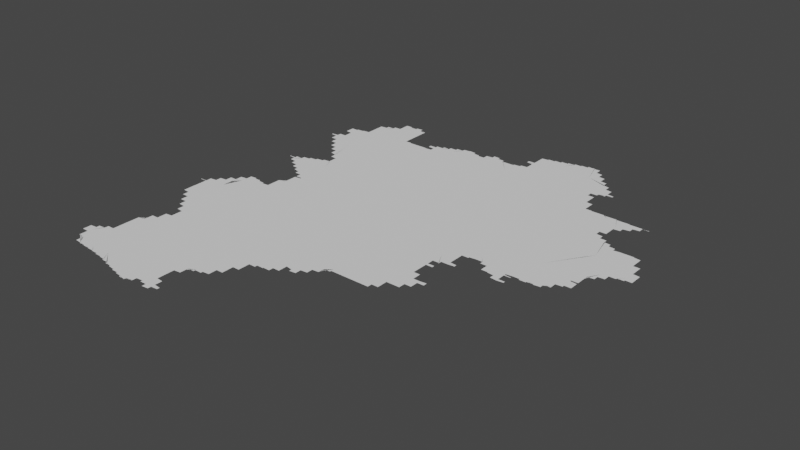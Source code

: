 # Source: new.blend  (saved by Blender 3.3.6; exported with 4.5.12 LTS)
import bpy
from mathutils import Matrix  # noqa: F401  (used for matrix-valued properties, if any)

bpy.ops.wm.read_factory_settings(use_empty=True)
scene = bpy.context.scene
scene.name = 'Scene'

# ---- collections
col_collection = bpy.data.collections.new('Collection'); scene.collection.children.link(col_collection)

# ---- node groups
ng_auto_smooth = bpy.data.node_groups.new('Auto Smooth', 'GeometryNodeTree')
_s = ng_auto_smooth.interface.new_socket(name='Geometry', in_out='OUTPUT', socket_type='NodeSocketGeometry')
_s = ng_auto_smooth.interface.new_socket(name='Geometry', in_out='INPUT', socket_type='NodeSocketGeometry')
_s = ng_auto_smooth.interface.new_socket(name='Angle', in_out='INPUT', socket_type='NodeSocketFloat')
_s.subtype = 'ANGLE'
_s.min_value = 0.0
_s.max_value = 3.142
ng_auto_smooth.is_modifier = True
_N = ng_auto_smooth.nodes; _L = ng_auto_smooth.links
n0 = _N.new('NodeGroupOutput'); n0.name = 'Group Output'; n0.location = (480, -100)
n1 = _N.new('NodeGroupInput'); n1.name = 'Group Input'; n1.location = (-420, -300)
n2 = _N.new('NodeGroupInput'); n2.name = 'Group Input.001'; n2.location = (-60, -100)
n3 = _N.new('GeometryNodeSetShadeSmooth'); n3.name = 'Set Shade Smooth'; n3.location = (120, -100)
n3.domain = 'EDGE'
n4 = _N.new('GeometryNodeSetShadeSmooth'); n4.name = 'Set Shade Smooth.001'; n4.location = (300, -100)
n5 = _N.new('GeometryNodeInputMeshEdgeAngle'); n5.name = 'Edge Angle'; n5.location = (-420, -220)
n6 = _N.new('GeometryNodeInputEdgeSmooth'); n6.name = 'Is Edge Smooth'; n6.location = (-60, -160)
n7 = _N.new('GeometryNodeInputShadeSmooth'); n7.name = 'Is Face Smooth'; n7.location = (-240, -340)
n8 = _N.new('FunctionNodeBooleanMath'); n8.name = 'Boolean Math'; n8.location = (-60, -220)
n9 = _N.new('FunctionNodeCompare'); n9.name = 'Compare'; n9.location = (-240, -180)
n9.operation = 'LESS_EQUAL'
_L.new(n5.outputs[0], n9.inputs[0])
_L.new(n4.outputs[0], n0.inputs[0])
_L.new(n1.outputs[1], n9.inputs[1])
_L.new(n9.outputs[0], n8.inputs[0])
_L.new(n7.outputs[0], n8.inputs[1])
_L.new(n2.outputs[0], n3.inputs[0])
_L.new(n6.outputs[0], n3.inputs[1])
_L.new(n3.outputs[0], n4.inputs[0])
_L.new(n8.outputs[0], n3.inputs[2])
n0.is_active_output = True

# ---- world
world_world = bpy.data.worlds.new('World'); scene.world = world_world
world_world.use_nodes = True; world_world.node_tree.nodes.clear()
_N = world_world.node_tree.nodes; _L = world_world.node_tree.links
n0 = _N.new('ShaderNodeOutputWorld'); n0.name = 'World Output'; n0.location = (300, 300)
n1 = _N.new('ShaderNodeBackground'); n1.name = 'Background'; n1.location = (10, 300)
n1.inputs[0].default_value = (0.05088, 0.05088, 0.05088, 1.0)
_L.new(n1.outputs[0], n0.inputs[0])
n0.is_active_output = True
world_world.color = (0.05088, 0.05088, 0.05088)
world_world.use_sun_shadow = False
world_world.sun_shadow_jitter_overblur = 0.0

# ---- meshes
me_mesh = bpy.data.meshes.new('Mesh')
me_mesh.from_pydata([(113.5, 36.65, -6.308e-08), (113.5, 36.62, -6.999e-08), (113.5, 36.63, -8.715e-08), (113.5, 36.65, -9.76e-08), (113.5, 36.67, -7.855e-08), (113.5, 36.6, -6.193e-08), (113.5, 36.61, -8.527e-08), (113.5, 36.67, -9.508e-08), (113.5, 36.68, -6.354e-08), (113.5, 36.57, -7.283e-08), (113.5, 36.59, -9.492e-08), (113.5, 36.69, -8.804e-08), (113.5, 36.7, -3.329e-08), (113.6, 36.54, -4.217e-08), (113.6, 36.55, -7.749e-08), (113.6, 36.57, -9.85e-08), (113.6, 36.71, -7.855e-08), (113.6, 36.52, -8.154e-08), (113.6, 36.53, -9.542e-08), (113.6, 36.71, -9.508e-08), (113.6, 36.49, -7.299e-08), (113.6, 36.51, -9.158e-08), (113.6, 36.72, -7.831e-08), (113.6, 36.73, -8.804e-08), (113.6, 38.36, -6.076e-08), (113.6, 38.39, -4.994e-08), (113.6, 38.29, -8.629e-08), (113.6, 38.31, -9.175e-08), (113.6, 38.33, -9.538e-08), (113.6, 38.35, -9.65e-08), (113.6, 38.27, -7.698e-08), (113.6, 38.29, -9.76e-08), (113.6, 38.41, -4.994e-08), (113.6, 38.43, -7.138e-08), (113.6, 38.45, -9.134e-08), (113.6, 38.47, -7.491e-08), (113.6, 38.49, -7.816e-08), (113.6, 38.51, -8.324e-08), (113.6, 38.53, -8.324e-08), (113.6, 38.55, -8.234e-08), (113.6, 38.57, -9.041e-08), (113.6, 38.59, -8.74e-08), (113.6, 38.61, -8.74e-08), (113.5, 38.62, -3.329e-08), (113.5, 38.63, -4.162e-08), (113.6, 38.62, -7.741e-08), (113.6, 38.63, -8.99e-08), (113.6, 38.63, -6.126e-08), (113.6, 38.65, -8.094e-08), (113.6, 38.66, -3.329e-08), (113.6, 38.63, -1.068e-07), (113.6, 38.67, -8.184e-08), (113.6, 38.68, -3.329e-08), (113.6, 36.46, -4.217e-08), (113.6, 36.47, -8.229e-08), (113.6, 36.44, -6.633e-08), (113.6, 36.45, -8.918e-08), (113.7, 36.41, -7.491e-08), (113.7, 36.43, -9.207e-08), (113.6, 36.62, -9.988e-08), (113.7, 36.38, -7.658e-08), (113.7, 36.39, -8.309e-08), (113.7, 36.41, -9.634e-08), (113.7, 36.35, -6.748e-08), (113.7, 36.37, -9.928e-08), (113.7, 36.33, -7.658e-08), (113.7, 36.35, -9.294e-08), (113.7, 36.32, -7.843e-08), (113.7, 36.33, -9.926e-08), (113.8, 36.31, -9.122e-08), (113.8, 36.31, -8.952e-08), (113.8, 36.31, -9.111e-08), (113.8, 36.31, -9.56e-08), (113.8, 36.3, -4.578e-08), (113.8, 36.31, -9.975e-08), (113.9, 36.3, -7.46e-08), (113.9, 36.3, -7.708e-08), (113.9, 36.3, -8.359e-08), (113.9, 36.29, -9.118e-08), (113.6, 36.49, -9.614e-08), (113.6, 36.74, -2.783e-08), (113.6, 36.75, -7.855e-08), (113.6, 36.75, -9.508e-08), (113.6, 36.76, -7.83e-08), (113.7, 36.77, -8.804e-08), (113.7, 36.79, -1.061e-07), (113.7, 36.79, -7.855e-08), (113.8, 36.73, -9.988e-08), (114.1, 36.84, -9.988e-08), (113.7, 36.8, -6.354e-08), (113.7, 36.81, -8.804e-08), (113.7, 36.82, -3.329e-08), (113.7, 36.83, -7.855e-08), (113.8, 36.83, -8.917e-08), (113.8, 36.84, -6.354e-08), (113.8, 36.85, -8.884e-08), (113.8, 36.86, -2.783e-08), (113.8, 36.87, -7.855e-08), (113.8, 37.01, -6.912e-08), (113.8, 37.03, -6.948e-08), (113.8, 37.05, -8.294e-08), (113.8, 37.07, -8.699e-08), (113.8, 37.09, -9.544e-08), (113.8, 37.11, -8.848e-08), (113.8, 36.87, -9.436e-08), (113.8, 36.89, -8.523e-08), (113.8, 36.91, -8.99e-08), (113.8, 36.93, -9.334e-08), (113.8, 36.95, -9.128e-08), (113.8, 36.97, -9.452e-08), (113.8, 36.99, -9.949e-08), (113.8, 37.13, -9.651e-08), (113.8, 37.15, -9.094e-08), (113.8, 37.17, -8.691e-08), (113.8, 37.19, -7.025e-08), (113.8, 37.22, -5.28e-08), (113.8, 37.19, -9.866e-08), (113.8, 37.21, -9.436e-08), (113.8, 37.23, -9.306e-08), (113.8, 37.25, -7.418e-08), (113.8, 37.25, -9.967e-08), (113.9, 37.27, -8.566e-08), (113.9, 37.28, -5.771e-08), (113.9, 37.29, -9.5e-08), (113.9, 37.31, -5.036e-08), (113.9, 37.33, -9.715e-08), (113.9, 37.34, -6.354e-08), (113.9, 37.35, -9.418e-08), (113.9, 37.37, -7.877e-08), (113.9, 37.38, -4.162e-08), (113.8, 38.08, -4.162e-08), (113.8, 38.06, -7.673e-08), (113.8, 38.07, -9.084e-08), (113.8, 38.04, -6.326e-08), (113.8, 38.05, -9.552e-08), (113.8, 38.02, -6.873e-08), (113.8, 38.03, -8.922e-08), (113.8, 37.99, -7.275e-08), (113.8, 38.01, -9.399e-08), (113.9, 37.97, -7.468e-08), (113.9, 37.99, -9.458e-08), (113.9, 37.95, -7.778e-08), (113.9, 37.97, -9.848e-08), (113.9, 37.92, -7.027e-08), (113.9, 37.93, -8.223e-08), (113.9, 37.9, -7.611e-08), (113.9, 37.91, -8.718e-08), (113.6, 38.24, -6.622e-08), (113.6, 38.25, -8.048e-08), (113.6, 38.27, -9.926e-08), (113.6, 38.42, -9.988e-08), (113.6, 38.22, -7.095e-08), (113.6, 38.23, -8.469e-08), (113.7, 38.2, -5.28e-08), (113.7, 38.21, -8.318e-08), (113.7, 38.44, -9.988e-08), (113.7, 38.18, -6.633e-08), (113.7, 38.19, -9.429e-08), (113.7, 38.15, -7.132e-08), (113.7, 38.17, -9.254e-08), (113.7, 38.13, -7.491e-08), (113.7, 38.15, -9.826e-08), (113.7, 38.11, -7.766e-08), (113.7, 38.13, -9.76e-08), (113.8, 38.09, -8.094e-08), (113.8, 38.11, -9.679e-08), (113.6, 38.69, -9.547e-08), (113.6, 38.7, -6.622e-08), (113.6, 38.71, -8.602e-08), (113.6, 38.72, -6.698e-08), (113.9, 38.69, -9.988e-08), (113.7, 38.73, -8.814e-08), (113.7, 38.74, -7.268e-08), (113.7, 38.75, -8.225e-08), (113.7, 38.76, -5.327e-08), (113.7, 38.77, -9.067e-08), (113.7, 38.78, -6.126e-08), (113.7, 38.79, -9.157e-08), (113.7, 38.8, -6.126e-08), (113.7, 38.81, -9.294e-08), (113.7, 38.82, -6.703e-08), (113.8, 38.83, -9.399e-08), (113.8, 38.84, -8.135e-08), (113.8, 38.85, -9.492e-08), (113.8, 38.86, -7.135e-08), (113.8, 38.87, -9.587e-08), (113.8, 38.88, -7.135e-08), (113.8, 38.89, -9.587e-08), (113.8, 38.91, -7.491e-08), (113.8, 38.91, -9.625e-08), (113.8, 38.93, -7.468e-08), (113.9, 38.78, -9.988e-08), (114.0, 38.96, -9.988e-08), (113.9, 38.93, -9.616e-08), (113.9, 38.95, -7.698e-08), (113.9, 38.95, -9.926e-08), (113.9, 38.97, -7.732e-08), (113.9, 38.97, -9.926e-08), (113.9, 39.0, -3.329e-08), (113.9, 38.99, -8.093e-08), (113.9, 39.01, -8.161e-08), (113.9, 36.29, -8.928e-08), (114.0, 36.37, -9.988e-08), (114.0, 36.29, -9.094e-08), (114.0, 36.29, -9.215e-08), (114.0, 36.28, -4.439e-08), (114.0, 36.29, -9.536e-08), (114.0, 36.28, -7.242e-08), (114.0, 36.28, -7.588e-08), (114.1, 36.28, -8.853e-08), (114.1, 36.27, -8.685e-08), (114.1, 36.27, -8.928e-08), (114.1, 36.27, -9.094e-08), (114.1, 36.27, -9.48e-08), (114.2, 36.26, -4.439e-08), (114.2, 36.27, -9.536e-08), (114.3, 36.37, -9.988e-08), (114.2, 36.26, -7.255e-08), (114.2, 36.26, -7.588e-08), (114.2, 36.26, -8.971e-08), (114.2, 36.25, -9.744e-08), (113.9, 37.39, -8.959e-08), (113.9, 37.41, -6.95e-08), (114.0, 37.41, -9.681e-08), (114.0, 37.43, -8.282e-08), (114.0, 37.38, -9.988e-08), (114.0, 37.45, -9.112e-08), (114.1, 37.42, -9.988e-08), (114.3, 37.61, -9.988e-08), (114.0, 37.44, -4.412e-08), (114.0, 37.47, -7.166e-08), (114.0, 37.47, -9.848e-08), (114.0, 37.5, -5.28e-08), (114.0, 37.49, -8.588e-08), (114.0, 37.51, -9.006e-08), (114.0, 37.53, -7.517e-08), (114.0, 37.53, -9.866e-08), (114.0, 37.55, -8.566e-08), (114.0, 37.56, -6.193e-08), (114.0, 37.76, -7.055e-08), (114.1, 37.57, -9.5e-08), (114.1, 37.59, -7.787e-08), (114.1, 37.6, -3.329e-08), (114.1, 37.74, -5.327e-08), (114.1, 37.75, -8.343e-08), (114.1, 37.61, -8.79e-08), (114.1, 37.72, -8.047e-08), (114.1, 37.73, -9.067e-08), (114.1, 37.63, -7.985e-08), (114.1, 37.63, -9.677e-08), (114.1, 37.65, -8.038e-08), (114.1, 37.7, -6.597e-08), (114.1, 37.71, -9.657e-08), (114.1, 37.66, -6.604e-08), (114.1, 37.67, -8.995e-08), (114.1, 37.69, -9.587e-08), (113.9, 37.88, -6.126e-08), (113.9, 37.89, -9.065e-08), (114.0, 37.86, -6.703e-08), (114.0, 37.87, -8.937e-08), (114.0, 37.83, -7.135e-08), (114.0, 37.85, -9.5e-08), (114.0, 37.81, -7.382e-08), (114.0, 37.83, -9.681e-08), (114.0, 37.78, -3.329e-08), (114.0, 37.79, -7.39e-08), (114.0, 37.81, -9.926e-08), (114.2, 38.07, -9.988e-08), (114.0, 37.77, -8.894e-08), (114.4, 38.56, -9.988e-08), (114.2, 38.76, -9.988e-08), (113.9, 38.86, -4.994e-08), (113.9, 39.03, -8.007e-08), (114.0, 38.85, -9.988e-08), (114.1, 38.86, -8.74e-08), (114.2, 38.99, -9.988e-08), (114.1, 39.13, -9.907e-08), (114.2, 38.85, -9.988e-08), (113.9, 39.04, -4.217e-08), (114.0, 39.05, -8.602e-08), (114.0, 39.06, -6.675e-08), (114.0, 39.07, -8.743e-08), (114.0, 39.08, -7.251e-08), (114.0, 39.09, -8.928e-08), (114.0, 39.1, -7.308e-08), (114.0, 39.11, -9.033e-08), (114.0, 39.12, -6.126e-08), (114.0, 39.13, -8.886e-08), (114.0, 39.14, -6.126e-08), (114.1, 39.15, -9.185e-08), (114.1, 39.16, -6.088e-08), (114.1, 39.15, -9.525e-08), (114.1, 39.16, -4.528e-08), (114.1, 39.15, -8.963e-08), (114.1, 39.14, -8.95e-08), (114.1, 39.14, -8.386e-08), (114.1, 39.14, -6.341e-08), (114.2, 39.11, -9.923e-08), (114.2, 39.13, -9.159e-08), (114.2, 39.12, -7.852e-08), (114.2, 39.12, -4.606e-08), (114.2, 39.11, -9.199e-08), (114.0, 40.0, -7.132e-08), (114.0, 39.98, -6.126e-08), (114.0, 39.99, -1.036e-07), (114.0, 39.96, -4.217e-08), (114.0, 39.97, -8.92e-08), (114.1, 39.95, -8.269e-08), (114.1, 39.93, -7.577e-08), (114.1, 39.95, -9.926e-08), (114.1, 39.92, -6.796e-08), (114.1, 39.93, -9.587e-08), (114.1, 39.9, -5.28e-08), (114.1, 39.91, -9.328e-08), (114.1, 39.88, -4.162e-08), (114.1, 39.89, -8.768e-08), (114.2, 39.87, -7.948e-08), (114.2, 39.98, -9.988e-08), (114.2, 39.86, -7.391e-08), (114.2, 39.87, -9.848e-08), (114.2, 39.84, -8.276e-08), (114.2, 39.85, -9.469e-08), (114.2, 39.82, -7.57e-08), (114.2, 39.83, -9.338e-08), (114.2, 39.8, -3.329e-08), (114.2, 39.81, -9.249e-08), (113.9, 40.04, -5.527e-08), (113.9, 40.05, -7.559e-08), (114.0, 40.02, -3.329e-08), (114.0, 40.03, -8.403e-08), (114.0, 40.05, -8.845e-08), (114.0, 40.06, -5.693e-08), (114.0, 40.01, -7.749e-08), (114.0, 40.07, -8.45e-08), (114.0, 40.01, -1.012e-07), (114.0, 40.07, -9.328e-08), (114.0, 40.08, -4.412e-08), (114.0, 40.08, -7.955e-08), (114.0, 40.09, -8.953e-08), (114.1, 40.09, -9.926e-08), (114.1, 40.1, -6.904e-08), (114.1, 40.11, -9.232e-08), (114.1, 40.11, -9.681e-08), (114.1, 40.12, -7.453e-08), (114.1, 40.13, -8.45e-08), (114.1, 40.13, -9.328e-08), (114.1, 40.14, -6.685e-08), (114.2, 40.14, -7.955e-08), (114.2, 40.15, -9.68e-08), (114.2, 40.15, -9.398e-08), (114.2, 40.16, -6.904e-08), (114.4, 40.09, -9.988e-08), (114.2, 40.17, -8.751e-08), (114.2, 40.17, -9.681e-08), (114.2, 40.18, -5.693e-08), (114.2, 40.64, -6.354e-08), (114.0, 40.95, -7.469e-08), (114.0, 40.92, -6.544e-08), (114.0, 40.93, -7.838e-08), (114.0, 40.95, -9.926e-08), (114.0, 40.9, -7.032e-08), (114.0, 40.91, -8.331e-08), (114.0, 40.88, -7.588e-08), (114.0, 40.89, -8.718e-08), (114.0, 41.03, -9.988e-08), (114.0, 40.86, -8.096e-08), (114.0, 40.87, -9.285e-08), (114.1, 40.84, -6.873e-08), (114.1, 40.85, -9.895e-08), (114.1, 40.81, -7.132e-08), (114.1, 40.83, -9.355e-08), (114.1, 40.79, -7.391e-08), (114.1, 40.81, -9.587e-08), (114.1, 40.77, -7.698e-08), (114.1, 40.79, -9.664e-08), (114.1, 40.75, -7.123e-08), (114.1, 40.77, -9.926e-08), (114.2, 40.72, -7.013e-08), (114.2, 40.73, -8.331e-08), (114.2, 40.7, -4.217e-08), (114.2, 40.71, -8.602e-08), (114.2, 40.68, -7.637e-08), (114.2, 40.69, -8.873e-08), (114.2, 40.66, -8.018e-08), (114.2, 40.67, -9.654e-08), (114.2, 40.65, -8.774e-08), (114.2, 36.25, -9.345e-08), (114.3, 36.25, -9.076e-08), (114.3, 36.25, -9.228e-08), (114.3, 36.24, -7.889e-08), (114.3, 36.25, -9.926e-08), (114.3, 36.24, -8.091e-08), (114.4, 36.23, -8.874e-08), (114.4, 36.23, -9.257e-08), (114.4, 36.22, -6.991e-08), (114.4, 36.22, -8.839e-08), (114.4, 36.21, -9.748e-08), (114.5, 36.2, -6.772e-08), (114.5, 36.21, -9.793e-08), (114.5, 36.2, -6.784e-08), (114.5, 36.2, -8.864e-08), (114.5, 36.19, -8.92e-08), (114.5, 36.18, -4.439e-08), (114.5, 36.19, -9.851e-08), (114.9, 36.34, -9.988e-08), (114.6, 36.18, -8.791e-08), (114.8, 36.66, -9.988e-08), (114.6, 37.25, -9.988e-08), (114.4, 38.92, -9.988e-08), (114.5, 38.86, -7.491e-08), (114.6, 38.93, -9.988e-08), (114.3, 39.1, -7.646e-08), (114.2, 39.11, -8.48e-08), (114.3, 39.1, -3.493e-08), (114.3, 39.09, -9.213e-08), (114.3, 39.09, -9.164e-08), (114.3, 39.08, -9.638e-08), (114.4, 39.09, -9.93e-08), (114.4, 39.11, -8.533e-08), (114.4, 39.13, -6.792e-08), (114.4, 39.13, -9.69e-08), (114.4, 39.15, -8.761e-08), (114.4, 39.17, -7.513e-08), (114.4, 39.18, -9.988e-08), (114.4, 39.19, -9.024e-08), (114.4, 39.21, -8.152e-08), (114.4, 39.22, -4.528e-08), (114.4, 39.23, -9.42e-08), (114.4, 39.25, -8.529e-08), (114.4, 39.27, -6.084e-08), (114.4, 39.27, -9.681e-08), (114.4, 39.29, -8.777e-08), (114.4, 39.31, -7.058e-08), (114.4, 39.31, -9.842e-08), (114.5, 39.33, -8.953e-08), (114.5, 39.35, -7.753e-08), (114.5, 39.37, -9.744e-08), (114.7, 39.22, -9.988e-08), (114.4, 39.68, -5.868e-08), (114.4, 39.66, -4.217e-08), (114.4, 39.67, -8.791e-08), (114.4, 39.65, -8.664e-08), (114.5, 39.36, -4.439e-08), (114.5, 39.63, -7.399e-08), (114.5, 39.65, -9.945e-08), (114.5, 39.39, -8.25e-08), (114.5, 39.4, -5.951e-08), (114.5, 39.62, -6.873e-08), (114.5, 39.63, -9.114e-08), (114.5, 39.41, -9.643e-08), (114.5, 39.43, -8.383e-08), (114.5, 39.45, -6.792e-08), (114.5, 39.6, -5.327e-08), (114.5, 39.61, -8.531e-08), (114.5, 39.45, -9.848e-08), (114.5, 39.47, -8.835e-08), (114.5, 39.49, -7.513e-08), (114.5, 39.58, -6.606e-08), (114.5, 39.59, -8.616e-08), (114.5, 39.5, -6.508e-08), (114.5, 39.51, -9.183e-08), (114.5, 39.53, -8.032e-08), (114.5, 39.57, -7.991e-08), (114.5, 39.54, -7.283e-08), (114.6, 39.57, -9.76e-08), (114.3, 39.79, -8.459e-08), (114.3, 39.78, -7.166e-08), (114.3, 39.79, -9.76e-08), (114.3, 39.76, -6.023e-08), (114.3, 39.77, -9.399e-08), (114.3, 39.74, -9.206e-08), (114.3, 39.75, -8.984e-08), (114.3, 39.73, -8.346e-08), (114.4, 39.71, -7.55e-08), (114.3, 39.73, -9.926e-08), (114.4, 39.7, -6.973e-08), (114.4, 39.71, -9.677e-08), (114.4, 39.69, -8.782e-08), (114.6, 40.07, -9.988e-08), (114.3, 40.19, -8.45e-08), (114.3, 40.19, -9.328e-08), (114.3, 40.2, -4.412e-08), (114.3, 40.2, -7.955e-08), (114.3, 40.21, -9.283e-08), (114.3, 40.21, -9.926e-08), (114.3, 40.22, -6.904e-08), (114.4, 40.23, -9.829e-08), (114.4, 40.23, -8.751e-08), (114.4, 40.24, -6.084e-08), (114.4, 40.25, -9.738e-08), (114.4, 40.25, -8.49e-08), (114.4, 40.26, -4.412e-08), (114.4, 40.26, -8.368e-08), (114.5, 40.27, -9.364e-08), (114.5, 40.28, -3.329e-08), (114.5, 40.29, -9.445e-08), (114.5, 40.28, -7.142e-08), (114.5, 40.29, -9.681e-08), (114.5, 40.3, -6.084e-08), (114.5, 40.28, -9.988e-08), (114.5, 40.32, -5.751e-08), (114.5, 40.31, -5.993e-08), (114.5, 40.31, -9.144e-08), (114.5, 40.32, -3.329e-08), (114.5, 40.32, -6.326e-08), (114.5, 40.3, -8.346e-08), (114.3, 40.62, -6.703e-08), (114.3, 40.63, -9.399e-08), (114.3, 40.59, -7.135e-08), (114.3, 40.61, -9.5e-08), (114.3, 40.96, -9.988e-08), (114.3, 40.57, -7.391e-08), (114.3, 40.59, -9.587e-08), (114.3, 40.55, -7.382e-08), (114.3, 40.57, -9.599e-08), (114.3, 40.53, -7.732e-08), (114.3, 40.55, -9.926e-08), (114.4, 40.51, -7.122e-08), (114.3, 40.53, -9.926e-08), (114.4, 40.48, -4.217e-08), (114.4, 40.49, -8.331e-08), (114.4, 40.46, -4.217e-08), (114.4, 40.47, -8.689e-08), (114.4, 40.44, -7.637e-08), (114.4, 40.45, -8.835e-08), (114.4, 40.42, -6.126e-08), (114.4, 40.43, -9.05e-08), (114.5, 40.4, -6.354e-08), (114.5, 40.41, -9.22e-08), (114.8, 40.54, -9.988e-08), (114.5, 40.38, -6.703e-08), (114.5, 40.39, -9.535e-08), (114.5, 40.35, -7.135e-08), (114.5, 40.37, -9.5e-08), (114.5, 40.33, -7.391e-08), (114.5, 40.35, -9.587e-08), (114.5, 40.33, -9.76e-08), (114.6, 36.16, -4.439e-08), (114.6, 36.16, -7.425e-08), (114.7, 36.15, -9.275e-08), (114.7, 36.15, -9.678e-08), (114.7, 36.14, -4.578e-08), (114.7, 36.15, -8.904e-08), (114.7, 36.14, -7.277e-08), (114.7, 36.13, -8.639e-08), (114.8, 36.13, -9.676e-08), (114.8, 36.12, -4.606e-08), (114.8, 36.13, -9.692e-08), (114.8, 36.12, -8.327e-08), (114.8, 36.11, -9.083e-08), (114.8, 36.11, -9.073e-08), (114.9, 36.1, -5.327e-08), (114.8, 36.11, -9.44e-08), (114.9, 36.1, -7.852e-08), (114.6, 36.17, -8.48e-08), (114.6, 36.17, -8.963e-08), (114.6, 36.17, -9.467e-08), (115.0, 37.0, -9.988e-08), (114.9, 38.19, -9.988e-08), (114.8, 38.72, -9.988e-08), (114.7, 38.85, -8.74e-08), (114.7, 38.94, -9.988e-08), (115.3, 39.55, -9.988e-08), (114.6, 39.55, -9.954e-08), (114.6, 39.74, -9.988e-08), (115.2, 40.08, -9.988e-08), (115.0, 41.24, -9.988e-08), (114.9, 36.09, -9.908e-08), (114.9, 36.09, -9.089e-08), (114.9, 36.08, -5.76e-08), (114.9, 36.09, -9.819e-08), (115.0, 36.08, -8.016e-08), (115.0, 36.07, -8.768e-08), (115.0, 36.07, -8.854e-08), (115.0, 36.07, -7.627e-08), (115.0, 36.09, -9.856e-08), (115.0, 36.09, -8.229e-08), (115.0, 36.11, -8.737e-08), (115.0, 36.1, -4.217e-08), (115.1, 36.12, -7.289e-08), (115.1, 36.13, -9.781e-08), (115.1, 36.14, -7.739e-08), (115.1, 36.15, -9.399e-08), (115.1, 36.16, -7.132e-08), (115.1, 36.17, -9.587e-08), (115.1, 36.17, -7.491e-08), (115.1, 36.19, -9.541e-08), (115.1, 36.19, -7.894e-08), (115.2, 36.21, -9.467e-08), (115.2, 36.21, -8.58e-08), (115.3, 36.74, -9.988e-08), (115.2, 37.53, -9.988e-08), (115.2, 38.91, -9.988e-08), (115.2, 40.67, -9.988e-08), (115.3, 36.15, -7.135e-08), (115.3, 36.14, -7.275e-08), (115.3, 36.15, -9.587e-08), (115.3, 36.12, -6.703e-08), (115.3, 36.13, -9.399e-08), (115.3, 36.1, -6.633e-08), (115.3, 36.11, -9.921e-08), (115.3, 36.1, -7.513e-08), (115.3, 36.1, -3.329e-08), (115.3, 36.11, -8.488e-08), (115.4, 36.12, -6.638e-08), (115.4, 36.13, -9.76e-08), (115.4, 36.13, -8.566e-08), (115.4, 36.15, -9.549e-08), (115.4, 36.14, -5.771e-08), (115.4, 36.15, -8.2e-08), (115.4, 36.16, -4.412e-08), (115.2, 36.19, -7.382e-08), (115.2, 36.21, -9.926e-08), (115.3, 36.24, -9.988e-08), (115.3, 36.45, -9.741e-08), (115.2, 36.17, -7.468e-08), (115.2, 36.19, -9.501e-08), (115.3, 36.17, -9.621e-08), (115.3, 36.47, -8.2e-08), (115.3, 36.43, -7.113e-08), (115.3, 36.44, -5.327e-08), (115.3, 36.39, -9.926e-08), (115.3, 36.41, -7.999e-08), (115.3, 36.37, -9.587e-08), (115.3, 36.39, -7.577e-08), (115.3, 36.35, -9.317e-08), (115.3, 36.37, -6.973e-08), (115.4, 36.33, -8.317e-08), (115.4, 36.34, -6.126e-08), (115.4, 36.29, -8.503e-08), (115.4, 36.31, -8.403e-08), (115.4, 36.32, -4.412e-08), (115.4, 36.25, -9.468e-08), (115.4, 36.27, -9.76e-08), (115.4, 36.3, -3.329e-08), (115.4, 36.23, -9.449e-08), (115.4, 36.27, -7.283e-08), (115.4, 36.17, -9.223e-08), (115.5, 36.22, -7.618e-08), (115.4, 36.24, -6.703e-08), (115.5, 36.18, -7.67e-08), (115.5, 36.2, -9.505e-08), (115.5, 36.21, -8.791e-08), (115.5, 36.19, -7.354e-08), (115.3, 36.53, -9.925e-08), (115.3, 36.49, -8.894e-08), (115.3, 36.5, -6.193e-08), (115.3, 36.51, -8.595e-08), (115.3, 36.55, -9.245e-08), (115.3, 36.53, -7.418e-08), (115.3, 36.56, -7.267e-08), (115.3, 36.57, -8.363e-08), (115.3, 36.59, -9.248e-08), (115.3, 36.59, -7.01e-08), (115.3, 36.61, -8.978e-08), (115.4, 36.62, -4.217e-08), (115.4, 36.63, -8.038e-08), (115.4, 36.65, -9.597e-08), (115.4, 36.66, -6.354e-08), (115.4, 36.67, -8.781e-08), (115.4, 36.71, -1.014e-07), (115.5, 36.8, -9.988e-08), (115.4, 36.69, -7.551e-08), (115.4, 36.73, -8.015e-08), (115.4, 36.72, -5.868e-08), (115.4, 36.75, -9.136e-08), (115.5, 36.75, -8.529e-08), (115.5, 36.76, -6.972e-08), (115.5, 36.76, -5.977e-08), (115.5, 36.77, -9.164e-08), (115.5, 37.03, -9.988e-08), (115.5, 38.19, -9.988e-08), (115.6, 41.19, -9.988e-08), (115.5, 36.77, -8.738e-08), (115.5, 36.78, -7.142e-08), (115.6, 36.78, -4.162e-08), (115.6, 36.79, -9.246e-08), (115.6, 36.79, -8.738e-08), (115.6, 36.8, -7.142e-08), (115.6, 36.8, -4.439e-08), (115.6, 36.81, -9.789e-08), (115.6, 36.81, -8.845e-08), (115.7, 36.82, -7.513e-08), (115.7, 36.82, -4.439e-08), (115.7, 36.83, -8.938e-08), (115.7, 36.85, -8.266e-08), (115.7, 36.84, -4.162e-08), (115.7, 36.87, -9.41e-08), (115.7, 36.88, -7.258e-08), (115.7, 36.89, -8.238e-08), (115.7, 36.91, -9.597e-08), (115.7, 36.95, -9.498e-08), (115.7, 36.92, -6.538e-08), (115.7, 36.93, -8.505e-08), (115.8, 36.95, -6.835e-08), (115.8, 36.97, -9.585e-08), (115.8, 36.98, -3.329e-08), (115.8, 36.99, -7.38e-08), (115.8, 37.01, -9.11e-08), (115.8, 37.03, -8.222e-08), (115.8, 37.05, -9.403e-08), (115.8, 37.02, -4.162e-08), (115.8, 37.06, -5.438e-08), (115.8, 37.07, -8.192e-08), (115.8, 37.09, -9.597e-08), (115.7, 37.16, -9.988e-08), (115.8, 37.13, -9.828e-08), (115.9, 37.56, -9.988e-08), (115.9, 38.31, -9.988e-08), (115.7, 38.9, -9.988e-08), (115.9, 39.22, -9.988e-08), (116.1, 39.83, -9.988e-08), (115.8, 40.57, -9.988e-08), (115.8, 37.1, -6.193e-08), (115.8, 37.11, -8.472e-08), (115.9, 37.15, -9.267e-08), (115.9, 37.13, -6.638e-08), (115.9, 37.17, -9.926e-08), (115.9, 37.17, -7.311e-08), (115.9, 37.19, -9.095e-08), (116.0, 37.35, -9.96e-08), (115.9, 37.2, -4.162e-08), (115.9, 37.21, -7.787e-08), (115.9, 37.23, -9.359e-08), (115.9, 37.24, -5.438e-08), (115.9, 37.25, -8.192e-08), (115.9, 37.27, -8.971e-08), (115.9, 37.28, -6.193e-08), (115.9, 37.29, -8.472e-08), (115.9, 37.31, -9.848e-08), (116.0, 37.31, -6.638e-08), (116.0, 37.33, -8.785e-08), (116.0, 37.35, -9.039e-08), (116.0, 37.35, -9.156e-08), (116.0, 37.35, -9.318e-08), (116.1, 37.35, -9.297e-08), (116.1, 37.35, -8.848e-08), (116.1, 37.36, -8.74e-08), (116.1, 37.36, -8.74e-08), (116.1, 37.36, -9.51e-08), (116.1, 37.36, -8.324e-08), (116.0, 37.85, -9.988e-08), (116.4, 37.69, -9.988e-08), (116.3, 38.63, -9.988e-08), (116.0, 38.87, -9.364e-08), (116.1, 40.27, -9.988e-08), (116.1, 40.15, -7.491e-08), (116.2, 40.1, -9.988e-08), (116.1, 40.66, -9.364e-08), (116.1, 40.74, -2.497e-08), (116.1, 40.82, 0.0), (116.1, 40.93, -6.243e-08), (116.1, 40.82, -9.988e-08), (116.1, 41.02, -9.988e-08), (116.2, 37.36, -7.588e-08), (116.2, 37.39, -1.059e-07), (116.2, 37.36, -7.491e-08), (116.2, 37.36, -6.48e-08), (116.2, 37.36, -4.661e-08), (116.2, 37.37, -8.934e-08), (116.2, 37.41, -9.016e-08), (116.2, 37.39, -6.904e-08), (116.2, 37.43, -9.681e-08), (116.3, 37.43, -7.801e-08), (116.3, 37.47, -9.655e-08), (116.3, 37.45, -8.424e-08), (116.3, 37.48, -7.227e-08), (116.3, 37.49, -8.032e-08), (116.3, 37.51, -9.208e-08), (116.3, 37.57, -9.882e-08), (116.3, 37.52, -6.464e-08), (116.3, 37.53, -7.485e-08), (116.3, 37.55, -8.914e-08), (116.3, 37.57, -7.977e-08), (116.4, 37.55, -7.468e-08), (116.3, 37.57, -9.407e-08), (116.4, 37.54, -7.037e-08), (116.4, 37.55, -9.904e-08), (116.4, 37.52, -6.796e-08), (116.4, 37.53, -1e-07), (116.4, 37.5, -6.354e-08), (116.4, 37.51, -9.337e-08), (116.4, 37.48, -3.329e-08), (116.4, 37.48, -5.993e-08), (116.4, 37.48, -9.988e-08), (116.4, 37.48, -4.994e-08), (116.4, 37.48, -5.255e-08), (116.4, 37.49, -6.326e-08), (116.4, 37.49, -6.126e-08), (116.4, 37.5, -1.11e-07), (116.4, 37.51, -9.887e-08), (116.4, 37.5, -6.703e-08), (116.5, 37.52, -6.703e-08), (116.5, 37.53, -9.399e-08), (116.4, 38.08, -9.988e-08), (116.6, 38.98, -9.988e-08), (116.4, 40.27, -9.988e-08), (116.2, 40.1, -9.988e-08), (116.5, 41.32, -9.988e-08), (116.5, 37.54, -6.703e-08), (116.5, 37.55, -9.399e-08), (116.5, 37.56, -6.703e-08), (116.5, 37.57, -9.399e-08), (116.5, 37.58, -8.087e-08), (116.5, 37.59, -9.282e-08), (116.5, 37.6, -6.126e-08), (116.5, 37.61, -9.185e-08), (116.6, 37.62, -7.763e-08), (116.6, 37.63, -9.185e-08), (116.6, 37.64, -6.126e-08), (116.6, 37.65, -9.185e-08), (116.6, 37.66, -6.126e-08), (116.6, 37.67, -9.185e-08), (116.6, 37.68, -6.126e-08), (116.6, 37.69, -9.033e-08), (116.6, 37.7, -7.304e-08), (116.6, 37.71, -8.928e-08), (116.7, 37.72, -7.288e-08), (116.7, 37.73, -8.251e-08), (116.7, 37.74, -5.327e-08), (116.7, 37.75, -8.251e-08), (116.7, 37.76, -5.327e-08), (116.8, 37.89, -9.988e-08), (116.9, 38.42, -9.988e-08), (116.7, 37.77, -8.928e-08), (116.7, 37.78, -5.527e-08), (116.7, 37.79, -8.602e-08), (116.7, 37.81, -8.564e-08), (116.7, 37.8, -4.217e-08), (116.8, 37.83, -8.705e-08), (116.8, 37.82, -4.217e-08), (116.8, 37.84, -7.491e-08), (116.7, 39.44, -9.988e-08), (116.7, 40.06, -9.988e-08), (116.9, 39.88, -9.988e-08), (116.7, 40.15, -7.491e-08), (117.0, 40.37, -9.988e-08), (116.8, 40.13, -7.491e-08), (116.5, 40.75, -9.988e-08), (116.8, 37.84, -7.491e-08), (116.8, 37.84, -7.491e-08), (116.8, 37.84, -7.491e-08), (116.9, 37.84, -7.491e-08), (116.9, 37.84, -7.491e-08), (116.9, 37.84, -7.491e-08), (116.9, 37.84, -7.491e-08), (117.4, 37.87, -1.023e-07), (116.9, 37.84, -7.491e-08), (117.0, 37.84, -7.491e-08), (117.0, 37.84, -7.491e-08), (117.0, 37.84, -7.491e-08), (117.0, 37.84, -7.491e-08), (117.0, 37.84, -7.491e-08), (117.1, 37.84, -7.491e-08), (117.1, 37.84, -7.491e-08), (117.1, 37.84, -7.491e-08), (117.5, 38.73, -9.988e-08), (117.1, 39.14, -9.988e-08), (117.4, 39.62, -9.988e-08), (116.9, 40.09, -9.988e-08), (116.9, 40.16, -7.491e-08), (117.0, 40.15, -9.988e-08), (117.0, 40.17, -4.994e-08), (117.1, 40.11, -9.988e-08), (117.1, 40.16, -2.497e-08), (117.1, 37.84, -7.491e-08), (117.1, 37.84, -7.491e-08), (117.2, 37.84, -7.491e-08), (117.2, 37.84, -7.491e-08), (117.2, 37.84, -7.491e-08), (117.4, 38.09, -9.988e-08), (117.2, 37.84, -7.491e-08), (117.2, 37.84, -7.491e-08), (117.3, 37.84, -7.491e-08), (117.3, 37.84, -7.491e-08), (117.3, 37.84, -7.491e-08), (117.3, 37.84, -7.491e-08), (117.3, 37.84, -7.491e-08), (117.4, 37.84, -7.491e-08), (117.4, 37.84, -7.491e-08), (117.4, 37.85, -9.155e-08), (117.4, 37.84, -7.491e-08), (117.4, 37.91, -9.768e-08), (117.5, 37.95, -9.601e-08), (117.6, 38.22, -9.988e-08), (117.6, 39.03, -9.988e-08), (117.2, 40.15, -9.364e-08), (117.6, 40.04, -9.988e-08), (117.3, 41.11, -9.988e-08), (117.4, 37.88, -6.538e-08), (117.4, 37.89, -8.595e-08), (117.5, 37.91, -7.195e-08), (117.5, 37.93, -9.196e-08), (117.5, 37.97, -9.542e-08), (117.5, 37.94, -4.412e-08), (117.5, 37.98, -6.354e-08), (117.5, 37.99, -8.737e-08), (117.5, 38.01, -9.926e-08), (117.5, 38.01, -7.418e-08), (117.5, 38.03, -9.21e-08), (117.5, 38.04, -4.412e-08), (117.5, 38.05, -8.192e-08), (117.5, 38.07, -9.706e-08), (117.6, 38.07, -9.076e-08), (117.6, 38.07, -9.156e-08), (117.6, 38.07, -9.156e-08), (117.6, 38.07, -8.876e-08), (117.6, 38.07, -8.99e-08), (117.7, 38.07, -9.189e-08), (117.7, 38.08, -7.465e-08), (117.7, 38.41, -1.028e-07), (117.7, 38.09, -9.468e-08), (117.7, 38.39, -9.159e-08), (117.7, 38.4, -8.095e-08), (117.7, 38.1, -6.633e-08), (117.7, 38.11, -9.083e-08), (117.7, 38.17, -9.839e-08), (117.7, 38.12, -5.527e-08), (117.7, 38.13, -5.702e-08), (117.7, 38.35, -8.785e-08), (117.7, 38.37, -7.635e-08), (117.7, 38.15, -7.749e-08), (117.8, 38.19, -9.265e-08), (117.7, 38.34, -8.094e-08), (117.6, 38.53, -9.965e-08), (117.6, 38.61, -9.828e-08), (117.6, 38.77, -9.685e-08), (117.6, 38.57, -9.456e-08), (117.6, 38.65, -9.77e-08), (117.6, 38.67, -9.681e-08), (117.6, 38.59, -9.044e-08), (117.6, 38.63, -8.152e-08), (117.6, 38.65, -5.845e-08), (117.6, 38.67, -9.275e-08), (117.6, 38.51, -8.042e-08), (117.6, 38.55, -8.942e-08), (117.6, 38.58, -5.375e-08), (117.6, 38.67, -9.275e-08), (117.6, 38.53, -6.516e-08), (117.6, 38.67, -9.275e-08), (117.7, 38.45, -8.57e-08), (117.6, 38.47, -9.677e-08), (117.6, 38.49, -7.877e-08), (117.6, 38.67, -8.522e-08), (117.6, 38.69, -9.156e-08), (117.6, 38.71, -9.51e-08), (117.7, 38.47, -6.516e-08), (117.7, 38.71, -9.253e-08), (117.7, 38.43, -7.855e-08), (117.7, 38.71, -1.043e-07), (117.7, 38.71, -7.075e-08), (117.6, 38.79, -9.587e-08), (117.6, 38.83, -9.383e-08), (117.6, 38.76, -8.333e-08), (117.6, 38.8, -3.329e-08), (117.6, 38.81, -7.551e-08), (117.6, 38.85, -9.028e-08), (117.6, 38.76, -6.73e-08), (117.6, 38.84, -5.438e-08), (117.6, 38.85, -3.329e-08), (117.6, 38.85, -9.578e-08), (117.6, 38.85, -8.458e-08), (117.6, 38.85, -4.994e-08), (117.7, 38.75, -9.776e-08), (117.6, 38.75, -9.77e-08), (117.6, 38.76, -4.717e-08), (117.7, 38.85, -8.963e-08), (117.7, 38.84, -4.578e-08), (117.7, 38.85, -9.518e-08), (117.7, 38.75, -9.159e-08), (117.7, 38.84, -8.207e-08), (117.7, 38.73, -9.988e-08), (117.7, 38.75, -9.018e-08), (117.7, 38.83, -8.45e-08), (117.7, 38.73, -7.491e-08), (117.7, 38.75, -6.825e-08), (117.7, 38.83, -8.351e-08), (117.7, 38.85, -9.926e-08), (117.7, 38.89, -9.564e-08), (117.7, 38.85, -6.459e-08), (117.7, 38.87, -8.407e-08), (117.7, 39.28, -9.988e-08), (117.8, 40.41, -9.988e-08), (117.8, 40.86, -9.988e-08), (117.8, 38.17, -7.132e-08), (117.8, 38.21, -8.806e-08), (117.8, 38.34, -7.491e-08), (117.8, 38.2, -6.326e-08), (117.8, 38.34, -7.454e-08), (117.8, 38.22, -6.558e-08), (117.8, 38.23, -8.141e-08), (117.8, 38.25, -9.926e-08), (117.8, 38.34, -8.84e-08), (117.8, 38.25, -7.299e-08), (117.8, 38.27, -9.508e-08), (117.8, 38.29, -9.55e-08), (117.8, 38.34, -8.88e-08), (117.8, 38.28, -6.703e-08), (117.8, 38.34, -9.272e-08), (117.9, 38.29, -7.135e-08), (117.9, 38.31, -9.587e-08), (117.9, 38.33, -9.594e-08), (117.9, 38.35, -8.685e-08), (117.9, 38.31, -7.584e-08), (117.9, 38.35, -8.971e-08), (117.9, 38.36, -3.329e-08), (117.9, 38.33, -6.796e-08), (117.9, 38.35, -9.196e-08), (117.9, 38.36, -7.38e-08), (117.9, 38.36, -5.327e-08), (117.9, 38.38, -5.993e-08), (117.9, 38.38, -4.994e-08), (117.9, 38.38, -3.329e-08), (117.9, 38.37, -8.99e-08), (117.9, 38.38, -4.772e-08), (117.9, 38.37, -8.679e-08), (117.9, 38.37, -6.076e-08), (117.8, 38.89, -9.039e-08), (117.8, 38.92, -9.988e-08), (117.8, 38.88, -5.327e-08), (117.8, 38.89, -9.77e-08), (117.8, 38.88, -8.544e-08), (117.8, 38.95, -9.313e-08), (117.8, 38.99, -8.811e-08), (117.8, 39.01, -9.848e-08), (117.8, 39.03, -8.953e-08), (117.8, 38.87, -8.796e-08), (117.8, 38.97, -7.955e-08), (117.8, 39.01, -5.993e-08), (117.8, 38.87, -7.436e-08), (117.8, 38.89, -9.21e-08), (117.8, 38.95, -9.364e-08), (117.9, 38.9, -4.412e-08), (117.9, 38.91, -8.192e-08), (117.9, 38.93, -9.681e-08), (117.9, 38.94, -8.016e-08), (117.9, 38.93, -6.516e-08), (117.9, 38.94, -6.659e-08), (117.8, 39.07, -9.508e-08), (117.8, 39.13, -9.114e-08), (117.8, 39.15, -9.681e-08), (117.8, 39.05, -8.263e-08), (117.8, 39.11, -1.029e-07), (117.8, 39.12, -6.638e-08), (117.8, 39.16, -7.299e-08), (117.8, 39.17, -9.926e-08), (117.8, 39.08, -6.126e-08), (117.8, 39.09, -9.083e-08), (117.8, 39.11, -8.533e-08), (117.8, 39.17, -8.476e-08), (117.8, 39.1, -5.327e-08), (117.8, 39.1, -6.088e-08), (117.8, 39.18, -6.748e-08), (117.8, 39.19, -9.681e-08), (117.9, 39.19, -8.566e-08), (117.9, 39.2, -7.425e-08), (117.9, 39.2, -4.578e-08), (117.9, 39.21, -9.614e-08), (117.9, 39.21, -9.039e-08), (117.9, 39.21, -8.639e-08), (118.0, 39.22, -9.062e-08), (118.0, 39.22, -5.327e-08), (118.0, 39.23, -9.77e-08), (118.0, 39.34, -9.988e-08), (118.0, 39.22, -4.661e-08), (118.0, 39.23, -9.692e-08), (118.0, 39.22, -6.73e-08), (118.1, 39.22, -7.937e-08), (118.1, 39.21, -9.636e-08), (118.2, 39.8, -9.988e-08), (118.1, 40.1, -9.988e-08), (118.3, 40.55, -9.988e-08), (118.3, 39.04, -3.329e-08), (118.3, 39.04, -4.994e-08), (118.3, 39.04, -7.138e-08), (118.3, 39.04, -8.821e-08), (118.3, 39.04, -8.517e-08), (118.4, 39.03, -8.788e-08), (118.4, 38.98, -4.412e-08), (118.4, 38.99, -8.612e-08), (118.4, 39.03, -9.361e-08), (118.4, 38.98, -8.025e-08), (118.4, 39.01, -9.728e-08), (118.1, 39.2, -7.058e-08), (118.1, 39.21, -9.948e-08), (118.1, 39.19, -8.804e-08), (118.1, 39.17, -8.048e-08), (118.2, 39.15, -7.766e-08), (118.2, 39.17, -9.926e-08), (118.3, 39.18, -9.988e-08), (118.2, 39.11, -8.953e-08), (118.2, 39.13, -8.711e-08), (118.2, 39.15, -9.848e-08), (118.2, 39.08, -5.327e-08), (118.2, 39.09, -8.689e-08), (118.2, 39.11, -9.926e-08), (118.2, 39.07, -8.643e-08), (118.2, 39.05, -8.043e-08), (118.3, 39.05, -9.561e-08), (118.5, 39.07, -9.957e-08), (118.5, 39.21, -9.988e-08), (118.2, 40.17, -7.491e-08), (118.3, 40.16, -4.994e-08), (118.3, 40.13, 0.0), (118.4, 40.14, -4.994e-08), (118.5, 40.32, -9.988e-08), (118.4, 40.13, -8.74e-08), (118.4, 38.96, -4.162e-08), (118.4, 38.97, -9.11e-08), (118.4, 38.96, -8.295e-08), (118.5, 39.05, -9.869e-08), (118.5, 38.95, -8.971e-08), (118.5, 38.99, -9.988e-08), (118.5, 38.94, -8.975e-08), (118.5, 38.93, -8.785e-08), (118.5, 38.92, -6.207e-08), (118.5, 38.93, -9.926e-08), (118.5, 39.03, -9.926e-08), (118.5, 38.92, -3.329e-08), (118.5, 38.93, -8.695e-08), (118.5, 38.95, -9.446e-08), (118.5, 38.99, -9.976e-08), (118.5, 39.01, -9.76e-08), (118.5, 39.03, -7.829e-08), (118.5, 38.94, -6.193e-08), (118.5, 39.01, -7.468e-08), (118.6, 38.96, -7.299e-08), (118.6, 38.97, -9.458e-08), (118.6, 38.97, -9.739e-08), (118.6, 38.99, -7.468e-08), (118.6, 38.97, -6.354e-08), (118.6, 38.97, -5.327e-08), (118.5, 39.09, -9.583e-08), (118.5, 39.05, -7.732e-08), (118.5, 39.08, -5.438e-08), (118.5, 39.09, -8.424e-08), (118.5, 39.13, -9.897e-08), (118.5, 39.15, -8.868e-08), (118.5, 39.1, -6.409e-08), (118.5, 39.11, -9.681e-08), (118.6, 39.11, -7.473e-08), (118.6, 39.12, -5.327e-08), (118.6, 39.16, -7.658e-08), (118.6, 39.16, -4.661e-08), (118.6, 39.17, -9.77e-08), (118.6, 39.17, -9.187e-08), (118.6, 39.16, -4.717e-08), (118.6, 39.17, -9.881e-08), (118.7, 39.16, -6.784e-08), (118.8, 39.29, -9.988e-08), (118.7, 39.15, -8.882e-08), (118.7, 39.15, -9.387e-08), (118.7, 39.14, -5.577e-08), (118.7, 39.15, -9.926e-08), (118.7, 39.68, -9.988e-08), (118.5, 40.15, 0.0), (118.5, 40.2, -9.988e-08), (118.6, 40.12, -9.988e-08), (119.1, 40.27, -9.988e-08), (118.7, 40.67, -9.988e-08), (118.8, 40.83, -9.968e-08), (118.7, 39.14, -6.681e-08), (118.8, 39.14, -4.666e-08), (118.8, 39.15, -9.89e-08), (118.8, 39.15, -9.413e-08), (118.9, 39.17, -9.834e-08), (118.8, 39.15, -9.151e-08), (118.8, 39.16, -8.435e-08), (118.9, 39.12, -3.329e-08), (118.9, 39.16, -7.14e-08), (118.9, 39.12, -6.616e-08), (118.9, 39.13, -7.948e-08), (118.9, 39.16, -4.439e-08), (118.9, 39.12, -5.244e-08), (118.9, 39.13, -9.739e-08), (118.9, 39.13, -7.824e-08), (118.9, 39.15, -9.185e-08), (118.9, 39.17, -8.92e-08), (118.9, 39.13, -7.635e-08), (118.9, 39.15, -9.681e-08), (118.9, 39.16, -4.217e-08), (118.9, 39.18, -9.552e-08), (118.9, 39.16, -1.049e-07), (118.9, 39.18, -7.636e-08), (118.9, 39.14, -3.329e-08), (118.9, 39.15, -8.587e-08), (118.9, 39.17, -7.317e-08), (118.9, 39.18, -7.242e-08), (118.9, 39.17, -7.312e-08), (118.9, 39.18, -6.99e-08), (119.0, 39.18, -9.988e-08), (119.0, 39.16, -5.868e-08), (119.0, 39.17, -9.317e-08), (119.0, 39.18, -7.311e-08), (119.0, 39.19, -9.926e-08), (119.0, 39.19, -8.269e-08), (119.0, 39.2, -6.769e-08), (119.0, 39.21, -8.683e-08), (119.1, 39.25, -9.903e-08), (119.2, 39.84, -9.988e-08), (119.0, 40.15, -9.364e-08), (119.0, 40.65, -9.56e-08), (118.8, 40.81, -8.622e-08), (118.8, 40.79, -9.508e-08), (118.8, 40.8, -8.462e-08), (118.8, 40.81, -3.329e-08), (118.8, 40.82, -6.076e-08), (118.8, 40.87, -9.478e-08), (118.9, 40.75, -9.794e-08), (118.8, 40.79, -7.328e-08), (118.8, 40.84, -7.863e-08), (118.8, 40.85, -8.472e-08), (118.9, 40.77, -8.848e-08), (118.9, 40.78, -3.329e-08), (118.9, 40.87, -6.638e-08), (118.9, 40.89, -8.737e-08), (118.9, 40.91, -9.926e-08), (118.9, 40.76, -6.516e-08), (118.9, 40.91, -7.058e-08), (118.9, 40.93, -8.869e-08), (118.9, 40.95, -8.48e-08), (118.9, 40.75, -7.877e-08), (118.9, 40.94, -3.329e-08), (118.9, 40.73, -8.978e-08), (118.9, 40.74, -4.162e-08), (119.0, 40.69, -9.258e-08), (118.9, 40.71, -9.681e-08), (118.9, 40.72, -6.95e-08), (119.0, 40.71, -8.192e-08), (119.0, 40.7, -4.412e-08), (119.0, 40.67, -9.76e-08), (119.0, 40.68, -6.869e-08), (119.0, 40.66, -7.675e-08), (119.0, 40.67, -8.324e-08), (119.0, 39.22, -6.748e-08), (119.0, 39.23, -9.587e-08), (119.1, 39.23, -7.733e-08), (119.1, 39.25, -7.732e-08), (119.1, 39.27, -9.926e-08), (119.1, 39.27, -7.382e-08), (119.1, 39.29, -9.319e-08), (119.1, 39.33, -9.351e-08), (119.1, 39.29, -7.491e-08), (119.1, 39.31, -9.587e-08), (119.1, 39.31, -6.95e-08), (119.2, 39.34, -4.412e-08), (119.2, 39.35, -8.186e-08), (119.2, 39.37, -9.981e-08), (119.2, 39.37, -9.664e-08), (119.2, 39.37, -9.364e-08), (119.2, 39.45, -9.988e-08), (119.2, 39.53, -9.711e-08), (119.2, 39.37, -9.364e-08), (119.2, 39.37, -9.364e-08), (119.3, 39.45, -9.764e-08), (119.2, 39.51, -9.51e-08), (119.3, 39.67, -9.826e-08), (119.3, 39.37, -7.399e-08), (119.3, 39.39, -9.41e-08), (119.3, 39.41, -8.343e-08), (119.3, 39.47, -9.926e-08), (119.3, 39.49, -8.536e-08), (119.3, 39.5, -5.868e-08), (119.3, 39.53, -6.409e-08), (119.3, 39.55, -8.566e-08), (119.3, 39.57, -9.681e-08), (119.3, 39.4, -6.326e-08), (119.3, 39.43, -7.242e-08), (119.3, 39.47, -7.311e-08), (119.3, 39.57, -5.693e-08), (119.3, 39.59, -8.424e-08), (119.3, 39.61, -9.597e-08), (119.3, 39.63, -8.612e-08), (119.3, 39.65, -9.31e-08), (119.3, 39.44, -5.527e-08), (119.3, 39.62, -5.951e-08), (119.3, 39.67, -6.68e-08), (119.4, 39.89, -9.988e-08), (119.3, 39.69, -8.529e-08), (119.3, 39.71, -9.246e-08), (119.3, 39.72, -4.162e-08), (119.3, 39.73, -8.293e-08), (119.3, 40.16, -8.74e-08), (119.5, 40.27, -9.988e-08), (119.6, 40.49, -9.958e-08), (119.1, 40.63, -9.848e-08), (119.1, 40.62, -7.591e-08), (119.1, 40.63, -8.437e-08), (119.1, 40.59, -9.8e-08), (119.1, 40.61, -9.306e-08), (119.2, 40.57, -9.672e-08), (119.1, 40.6, -7.311e-08), (119.1, 40.59, -8.566e-08), (119.2, 40.55, -9.651e-08), (119.2, 40.58, -5.868e-08), (119.2, 40.56, -7.297e-08), (119.2, 40.56, -3.329e-08), (119.2, 40.53, -9.692e-08), (119.2, 40.54, -6.193e-08), (119.2, 40.53, -9.708e-08), (119.3, 40.54, -4.872e-08), (119.4, 40.5, -9.988e-08), (119.3, 40.54, -4.994e-08), (119.3, 40.54, -4.994e-08), (119.1, 40.64, -7.166e-08), (119.4, 39.74, -6.619e-08), (119.4, 39.75, -8.768e-08), (119.4, 39.76, -5.868e-08), (119.4, 39.77, -9.306e-08), (119.4, 39.79, -9.522e-08), (119.4, 39.78, -7.025e-08), (119.4, 39.79, -7.935e-08), (119.5, 40.11, -9.988e-08), (119.4, 39.8, -6.149e-08), (119.4, 39.81, -9.545e-08), (119.5, 39.82, -8.324e-08), (119.5, 39.82, -8.324e-08), (119.5, 39.82, -8.324e-08), (119.5, 39.83, -9.848e-08), (119.5, 39.85, -9.515e-08), (119.5, 39.87, -8.507e-08), (119.5, 39.82, -7.207e-08), (119.5, 39.83, -6.869e-08), (119.5, 39.86, -5.375e-08), (119.5, 39.89, -8.151e-08), (119.5, 39.9, -5.327e-08), (119.5, 39.91, -9.838e-08), (119.6, 39.91, -8.934e-08), (119.7, 40.03, -9.988e-08), (119.6, 39.91, -8.523e-08), (119.6, 39.92, -6.972e-08), (119.6, 39.93, -9.349e-08), (119.6, 39.93, -8.983e-08), (119.7, 39.93, -8.756e-08), (119.6, 40.14, -4.994e-08), (119.6, 40.21, -9.988e-08), (119.7, 40.19, -9.777e-08), (119.7, 40.25, -9.848e-08), (119.7, 40.29, -9.848e-08), (119.7, 40.31, -8.684e-08), (119.4, 40.54, -4.994e-08), (119.4, 40.54, -4.994e-08), (119.4, 40.54, -4.994e-08), (119.4, 40.54, -4.994e-08), (119.4, 40.54, -4.994e-08), (119.5, 40.54, -4.994e-08), (119.5, 40.54, -4.994e-08), (119.5, 40.54, -4.994e-08), (119.5, 40.54, -4.994e-08), (119.6, 40.52, -7.601e-08), (119.5, 40.53, -9.419e-08), (119.5, 40.54, -4.717e-08), (119.6, 40.51, -8.25e-08), (119.6, 40.45, -9.271e-08), (119.6, 40.47, -8.424e-08), (119.6, 40.48, -5.771e-08), (119.6, 40.37, -9.22e-08), (119.6, 40.37, -9.629e-08), (119.6, 40.41, -9.681e-08), (119.6, 40.43, -8.462e-08), (119.6, 40.44, -5.771e-08), (119.6, 40.39, -8.566e-08), (119.6, 40.41, -6.409e-08), (119.6, 40.33, -9.848e-08), (119.6, 40.35, -8.684e-08), (119.7, 40.33, -6.638e-08), (119.7, 39.94, -7.937e-08), (119.7, 39.94, -5.69e-08), (119.7, 39.95, -9.926e-08), (119.7, 39.95, -9.428e-08), (119.7, 39.95, -8.942e-08), (119.8, 39.95, -8.721e-08), (119.8, 39.97, -9.673e-08), (119.8, 39.96, -6.638e-08), (119.8, 39.97, -8.518e-08), (119.8, 39.98, -5.771e-08), (119.8, 39.99, -7.899e-08), (119.8, 39.99, -5.993e-08), (119.8, 39.98, -6.326e-08), (119.8, 39.99, -4.162e-08), (119.8, 39.99, -9.836e-08), (119.7, 40.23, -8.964e-08), (119.7, 40.27, -8.785e-08), (119.7, 40.29, -7.167e-08), (119.7, 40.21, -8.488e-08), (119.7, 40.22, -6.503e-08), (119.7, 40.25, -7.058e-08), (119.7, 40.15, -8.78e-08), (119.7, 40.18, -3.633e-08), (119.8, 40.11, -9.314e-08), (119.8, 40.13, -7.977e-08), (119.7, 40.17, -7.581e-08), (119.8, 40.09, -8.147e-08), (119.8, 40.03, -9.242e-08), (119.8, 40.06, -7.107e-08), (119.8, 40.07, -9.317e-08), (119.8, 40.05, -8.032e-08), (119.8, 40.01, -8.25e-08), (119.8, 40.02, -5.438e-08), (113.5, 36.66, 3.329e-08), (113.7, 36.78, 3.329e-08), (113.8, 37.0, 3.329e-08), (113.9, 37.32, 3.329e-08), (113.9, 37.94, 3.329e-08), (113.9, 39.02, 3.329e-08), (114.2, 38.9, -7.491e-08), (114.1, 40.74, 3.329e-08), (114.4, 36.22, 3.329e-08), (114.3, 38.88, -4.994e-08), (114.4, 39.18, 3.329e-08), (114.5, 40.31, 3.329e-08), (114.4, 40.5, 3.329e-08), (115.2, 36.2, 3.329e-08), (115.3, 36.42, 3.329e-08), (115.5, 36.18, 3.329e-08), (115.4, 36.68, 3.329e-08), (115.4, 36.74, 3.329e-08), (116.2, 40.16, 0.0), (116.4, 37.48, 3.329e-08), (116.3, 40.15, -6.243e-08), (117.4, 37.84, 4.217e-08), (117.7, 38.38, 3.329e-08), (117.7, 38.14, 3.329e-08), (117.6, 38.5, 4.162e-08), (117.7, 38.44, 3.329e-08), (117.6, 38.85, -2.374e-08), (117.9, 38.37, 4.162e-08), (117.9, 38.37, 4.217e-08), (117.9, 38.38, 3.329e-08), (118.1, 39.18, -3.766e-08), (118.2, 39.06, -3.734e-08), (118.5, 38.94, 3.329e-08), (118.5, 40.17, 0.0), (118.6, 40.16, 0.0), (118.7, 40.16, -4.994e-08), (118.9, 39.17, 4.162e-08), (118.8, 40.8, 3.329e-08), (119.3, 39.42, 3.329e-08), (119.6, 39.92, -2.174e-08), (119.6, 40.16, 0.0), (119.8, 39.99, 3.329e-08), (119.8, 40.14, 4.162e-08), (119.8, 40.1, 4.217e-08), (113.8, 41.08, -6.601e-08), (113.8, 41.09, -8.186e-08), (113.8, 41.1, -7.01e-08), (113.9, 41.06, -4.217e-08), (113.9, 41.07, -7.871e-08), (113.9, 41.12, -4.217e-08), (113.9, 41.04, -7.653e-08), (113.9, 41.05, -8.835e-08), (113.9, 41.11, -8.699e-08), (113.9, 41.13, -8.144e-08), (113.9, 41.02, -8.023e-08), (113.9, 41.03, -9.801e-08), (113.9, 41.13, -9.681e-08), (113.9, 41.14, -6.516e-08), (113.9, 41.0, -6.597e-08), (113.9, 41.01, -9.535e-08), (113.9, 41.15, -8.906e-08), (113.9, 41.16, -4.162e-08), (113.9, 41.42, -7.522e-08), (113.9, 41.43, -8.192e-08), (113.9, 41.45, -7.845e-08), (113.9, 41.39, -7.635e-08), (113.9, 41.41, -9.141e-08), (113.9, 41.45, -8.897e-08), (113.9, 41.35, -7.167e-08), (113.9, 41.37, -8.869e-08), (113.9, 41.45, -9.241e-08), (113.9, 40.97, -7.037e-08), (113.9, 40.99, -9.148e-08), (113.9, 41.17, -7.92e-08), (114.0, 40.97, -9.76e-08), (114.0, 41.17, -9.508e-08), (114.0, 41.18, -6.354e-08), (114.0, 41.28, -4.412e-08), (114.0, 41.19, -9.128e-08), (114.0, 41.25, -5.631e-08), (114.0, 41.27, -9.837e-08), (114.0, 41.2, -6.197e-08), (114.0, 41.21, -8.751e-08), (114.0, 41.23, -9.706e-08), (113.9, 41.32, -8.043e-08), (113.9, 41.33, -8.505e-08), (113.9, 41.35, -9.634e-08), (114.0, 41.42, -9.988e-08), (113.9, 41.45, -9.926e-08), (113.9, 41.46, -6.049e-08), (114.0, 41.29, -8.144e-08), (114.0, 41.31, -9.827e-08), (114.0, 41.46, -8.016e-08), (114.0, 41.47, -8.707e-08), (114.0, 41.47, -9.039e-08), (114.0, 41.47, -9.614e-08), (114.1, 41.49, -9.962e-08), (114.0, 41.48, -6.656e-08), (114.0, 41.48, -7.29e-08), (114.1, 41.48, -8.435e-08), (114.1, 41.49, -9.262e-08), (114.1, 41.49, -9.241e-08), (114.1, 41.5, -6.049e-08), (114.1, 41.5, -8.443e-08), (114.2, 41.51, -8.707e-08), (114.2, 41.51, -9.039e-08), (114.2, 41.51, -9.614e-08), (114.2, 41.52, -4.578e-08), (114.2, 41.53, -7.099e-08), (114.2, 41.57, -7.915e-08), (114.2, 41.59, -8.324e-08), (114.2, 41.55, -9.487e-08), (114.4, 41.52, -9.988e-08), (114.2, 41.79, -4.661e-08), (114.2, 41.8, -4.578e-08), (114.2, 41.61, -8.517e-08), (114.2, 41.63, -8.74e-08), (114.2, 41.65, -8.848e-08), (114.2, 41.67, -9.246e-08), (114.2, 41.69, -9.367e-08), (114.2, 41.71, -9.829e-08), (114.2, 41.73, -9.534e-08), (114.2, 41.75, -9.228e-08), (114.2, 41.77, -9.364e-08), (114.2, 41.79, -9.692e-08), (114.2, 41.81, -8.684e-08), (114.2, 41.81, -9.698e-08), (114.2, 41.82, -7.167e-08), (114.7, 41.49, -9.988e-08), (114.3, 41.79, -9.988e-08), (114.3, 41.83, -8.785e-08), (114.3, 41.83, -9.926e-08), (114.3, 41.84, -7.068e-08), (114.3, 41.85, -8.931e-08), (114.3, 41.86, -3.329e-08), (114.3, 41.86, -7.38e-08), (114.3, 41.87, -9.11e-08), (114.3, 41.88, -4.162e-08), (114.4, 41.88, -7.753e-08), (114.4, 41.89, -9.21e-08), (114.4, 41.9, -8.826e-08), (114.4, 41.91, -8.032e-08), (114.4, 41.91, -9.317e-08), (114.6, 41.9, -9.988e-08), (114.5, 41.95, -9.323e-08), (114.4, 41.92, -5.527e-08), (114.4, 41.93, -8.25e-08), (114.5, 41.93, -9.419e-08), (114.5, 41.94, -7.25e-08), (114.5, 41.97, -4.661e-08), (114.5, 41.97, -9.731e-08), (114.5, 41.99, -9.537e-08), (114.5, 42.01, -9.188e-08), (114.5, 42.03, -9.385e-08), (114.5, 42.05, -9.038e-08), (114.5, 42.07, -8.99e-08), (114.5, 42.09, -8.721e-08), (114.5, 42.12, -7.029e-08), (114.6, 42.09, -1.016e-07), (114.5, 42.11, -9.308e-08), (114.5, 42.12, -6.57e-08), (114.5, 42.11, -9.439e-08), (114.5, 42.12, -4.439e-08), (114.5, 42.11, -9.111e-08), (114.8, 41.78, -9.988e-08), (114.9, 42.01, -9.953e-08), (114.9, 41.63, -8.986e-08), (114.9, 41.89, -9.764e-08), (114.9, 41.61, -7.528e-08), (114.9, 41.61, -6.8e-08), (114.9, 41.6, -6.395e-08), (114.9, 41.67, -9.163e-08), (114.6, 42.1, -8.552e-08), (114.6, 42.11, -8.674e-08), (114.6, 42.1, -6.049e-08), (114.6, 42.09, -9.241e-08), (114.6, 42.09, -9.298e-08), (114.7, 42.09, -8.894e-08), (114.7, 42.09, -9.353e-08), (114.7, 42.1, -6.733e-08), (114.7, 42.11, -8.777e-08), (114.8, 42.08, -9.988e-08), (114.7, 42.11, -9.681e-08), (114.7, 42.12, -7.807e-08), (114.8, 42.13, -8.462e-08), (114.8, 42.13, -9.597e-08), (114.8, 42.14, -7.295e-08), (114.8, 42.15, -8.25e-08), (114.8, 42.11, -9.506e-08), (114.8, 42.15, -8.048e-08), (114.8, 42.1, -7.982e-08), (114.8, 42.13, -8.2e-08), (114.8, 42.14, -4.412e-08), (114.9, 42.05, -9.002e-08), (114.8, 42.07, -9.926e-08), (114.8, 42.09, -8.536e-08), (114.9, 42.07, -7.068e-08), (114.9, 41.6, -8.965e-08), (114.9, 41.6, -7.852e-08), (115.0, 41.59, -9.964e-08), (115.0, 41.6, -6.673e-08), (115.0, 41.59, -9.578e-08), (115.1, 41.59, -9.551e-08), (115.1, 41.59, -9.506e-08), (115.1, 41.59, -9.275e-08), (115.1, 41.59, -9.513e-08), (115.1, 41.59, -9.275e-08), (115.2, 41.59, -9.111e-08), (115.2, 41.59, -9.156e-08), (114.9, 41.61, -3.329e-08), (114.9, 41.6, -4.994e-08), (114.9, 41.6, -6.399e-08), (114.9, 41.61, -4.994e-08), (114.9, 41.65, -8.299e-08), (114.9, 41.69, -8.92e-08), (114.9, 41.71, -9.215e-08), (114.9, 41.73, -9.77e-08), (114.9, 41.79, -9.276e-08), (114.9, 41.85, -9.805e-08), (114.9, 41.6, -7.491e-08), (114.9, 41.73, -6.688e-08), (114.9, 41.75, -7.14e-08), (114.9, 41.77, -8.359e-08), (114.9, 41.81, -9.331e-08), (114.9, 41.83, -9.228e-08), (114.9, 41.6, -7.491e-08), (114.9, 41.85, -6.684e-08), (114.9, 41.87, -7.14e-08), (114.9, 41.91, -8.707e-08), (115.0, 41.6, -5.427e-08), (115.0, 41.6, -4.994e-08), (115.0, 41.6, -4.661e-08), (114.9, 41.97, -9.843e-08), (114.9, 42.0, -7.794e-08), (114.9, 42.03, -7.92e-08), (114.9, 42.04, -4.162e-08), (114.9, 41.99, -8.505e-08), (114.9, 41.93, -9.094e-08), (114.9, 41.95, -8.894e-08), (114.9, 41.97, -7.167e-08), (115.2, 41.59, -9.406e-08), (115.2, 41.59, -9.369e-08), (115.2, 41.59, -9.018e-08), (115.3, 41.59, -8.99e-08), (115.3, 41.59, -8.647e-08), (115.3, 41.58, -9.488e-08), (115.3, 41.58, -8.74e-08), (115.4, 41.59, -8.965e-08), (115.5, 41.53, -9.988e-08), (115.3, 41.7, -3.329e-08), (115.3, 41.66, -4.162e-08), (115.3, 41.67, -7.581e-08), (115.3, 41.69, -8.953e-08), (115.3, 41.7, -5.993e-08), (115.3, 41.7, -5.971e-08), (115.3, 41.7, -5.203e-08), (115.3, 41.71, -4.772e-08), (115.3, 41.7, -9.114e-08), (115.3, 41.71, -4.162e-08), (115.4, 41.62, -4.412e-08), (115.4, 41.63, -7.813e-08), (115.4, 41.65, -9.152e-08), (115.4, 41.71, -9.24e-08), (115.4, 41.61, -9.47e-08), (115.4, 41.72, -6.992e-08), (115.4, 41.73, -9.904e-08), (115.4, 41.73, -8.723e-08), (115.4, 41.74, -5.951e-08), (115.4, 41.75, -9.391e-08), (115.5, 41.75, -9.221e-08), (115.5, 41.76, -4.162e-08), (115.5, 41.71, -9.988e-08), (115.5, 41.76, -7.401e-08), (115.5, 41.77, -8.737e-08), (115.5, 41.77, -9.77e-08), (115.5, 41.78, -6.084e-08), (115.9, 41.45, -9.988e-08), (115.5, 41.79, -8.49e-08), (115.6, 41.79, -9.362e-08), (115.6, 41.8, -4.439e-08), (115.6, 41.81, -9.901e-08), (115.6, 41.8, -8.145e-08), (115.6, 41.81, -8.914e-08), (115.6, 41.82, -6.792e-08), (115.6, 41.83, -8.498e-08), (115.7, 41.83, -9.51e-08), (115.7, 41.74, -9.988e-08), (115.7, 41.84, -7.24e-08), (115.7, 41.84, -8.091e-08), (115.7, 41.85, -8.99e-08), (115.7, 41.86, -3.329e-08), (115.7, 41.86, -6.992e-08), (115.7, 41.87, -8.723e-08), (115.8, 41.87, -9.603e-08), (115.8, 41.88, -5.951e-08), (115.8, 41.89, -8.147e-08), (115.8, 41.89, -9.285e-08), (115.8, 41.9, -4.162e-08), (115.8, 41.9, -7.401e-08), (115.8, 41.91, -8.737e-08), (116.1, 41.28, -7.491e-08), (116.1, 41.36, 0.0), (116.1, 41.45, -2.497e-08), (116.1, 41.53, 0.0), (116.1, 41.6, 0.0), (116.1, 41.35, -9.988e-08), (116.1, 41.51, -9.988e-08), (116.0, 41.89, -1.036e-07), (115.8, 41.91, -9.77e-08), (115.9, 41.92, -7.672e-08), (115.9, 41.93, -9.803e-08), (116.0, 41.91, -9.922e-08), (115.9, 41.93, -9.519e-08), (116.0, 41.9, -8.815e-08), (116.0, 41.91, -8.914e-08), (116.1, 41.8, -9.988e-08), (116.0, 41.9, -7.581e-08), (116.1, 41.67, -9.988e-08), (116.1, 41.87, -9.595e-08), (116.0, 41.89, -8.2e-08), (116.1, 41.88, -5.951e-08), (116.1, 41.87, -8.723e-08), (116.1, 41.86, -8.013e-08), (116.1, 41.86, -7.142e-08), (115.9, 41.93, -8.49e-08), (115.9, 41.94, -4.439e-08), (115.9, 41.94, -7.15e-08), (115.9, 41.94, -5.375e-08), (115.9, 41.93, -8.533e-08), (116.0, 41.92, -6.792e-08), (116.2, 41.86, -4.994e-08), (116.3, 41.86, -1.016e-07), (116.2, 41.87, -9.284e-08), (116.2, 41.89, -8.279e-08), (116.2, 41.91, -7.277e-08), (116.7, 41.7, -9.988e-08), (116.2, 41.92, -4.439e-08), (116.2, 41.93, -9.258e-08), (116.2, 41.94, -6.538e-08), (116.3, 41.95, -8.595e-08), (116.3, 41.95, -9.391e-08), (116.3, 41.96, -7.195e-08), (116.3, 41.97, -9.196e-08), (116.3, 41.98, -4.412e-08), (116.3, 41.99, -9.936e-08), (116.3, 41.99, -8.092e-08), (116.3, 42.0, -6.538e-08), (116.3, 42.0, -7.006e-08), (116.4, 41.99, -9.234e-08), (116.4, 42.0, -4.162e-08), (116.4, 41.99, -8.362e-08), (116.4, 41.97, -9.681e-08), (116.4, 41.98, -5.693e-08), (116.4, 41.97, -8.384e-08), (116.4, 41.96, -7.401e-08), (116.5, 41.95, -9.221e-08), (116.5, 41.96, -4.162e-08), (116.5, 41.95, -8.882e-08), (116.5, 41.93, -9.607e-08), (116.7, 41.93, -9.889e-08), (116.7, 41.88, -9.988e-08), (116.5, 41.94, -5.693e-08), (116.5, 41.93, -8.802e-08), (116.5, 41.92, -8.74e-08), (116.6, 41.92, -8.74e-08), (116.6, 41.92, -8.74e-08), (116.6, 41.92, -8.74e-08), (116.6, 41.92, -8.74e-08), (116.6, 41.92, -8.74e-08), (116.7, 41.92, -8.74e-08), (116.7, 41.93, -9.122e-08), (116.7, 41.94, -6.992e-08), (116.8, 41.95, -8.723e-08), (116.8, 41.95, -9.518e-08), (116.8, 41.96, -5.438e-08), (116.8, 42.2, -7.283e-08), (116.8, 42.2, -4.756e-08), (116.8, 41.96, -8.091e-08), (116.8, 42.18, -6.633e-08), (116.8, 42.19, -7.824e-08), (116.8, 42.19, -9.739e-08), (116.8, 42.19, -9.739e-08), (116.8, 42.2, -4.578e-08), (117.1, 41.58, -9.988e-08), (117.0, 41.97, -9.988e-08), (116.8, 41.97, -8.953e-08), (116.8, 42.16, -7.784e-08), (116.8, 42.17, -9.083e-08), (116.8, 42.19, -9.364e-08), (116.8, 41.97, -9.926e-08), (116.8, 41.98, -6.68e-08), (116.8, 42.15, -8.587e-08), (116.8, 42.19, -9.188e-08), (116.9, 41.99, -8.498e-08), (116.9, 42.13, -7.991e-08), (116.8, 42.19, -9.532e-08), (116.9, 41.99, -9.43e-08), (116.9, 42.03, -8.336e-08), (116.9, 42.05, -4.786e-08), (116.9, 42.12, -7.283e-08), (116.9, 42.13, -1.083e-07), (116.9, 42.19, -9.156e-08), (116.9, 42.01, -9.182e-08), (116.9, 42.05, -9.926e-08), (116.9, 42.07, -9.364e-08), (116.9, 42.11, -1.01e-07), (116.9, 42.19, -8.975e-08), (116.9, 42.09, -9.545e-08), (116.9, 42.19, -9.516e-08), (116.9, 42.21, -7.491e-08), (116.9, 42.23, -7.491e-08), (116.9, 42.25, -8.088e-08), (116.9, 42.27, -9.187e-08), (116.9, 42.29, -9.035e-08), (116.9, 42.31, -8.74e-08), (116.9, 42.33, -8.74e-08), (116.9, 42.35, -8.848e-08), (116.9, 42.37, -9.292e-08), (116.9, 42.39, -8.71e-08), (116.9, 42.4, -4.578e-08), (116.9, 42.4, -8.242e-08), (117.0, 42.35, -9.988e-08), (117.0, 42.41, -8.523e-08), (117.0, 42.41, -8.963e-08), (117.0, 42.41, -9.572e-08), (117.0, 42.42, -4.439e-08), (117.0, 42.42, -7.14e-08), (117.1, 42.43, -9.814e-08), (117.0, 42.43, -8.48e-08), (117.1, 42.43, -8.963e-08), (117.3, 42.36, -9.988e-08), (117.1, 42.44, -6.533e-08), (117.1, 42.44, -7.14e-08), (117.1, 42.45, -9.18e-08), (117.5, 42.02, -9.988e-08), (117.1, 42.45, -8.963e-08), (117.2, 42.45, -9.439e-08), (117.2, 42.46, -4.439e-08), (117.2, 42.46, -7.14e-08), (117.2, 42.47, -8.94e-08), (117.2, 42.47, -9.801e-08), (117.2, 42.47, -9.795e-08), (117.2, 42.48, -4.439e-08), (117.3, 42.48, -8.308e-08), (117.3, 42.49, -8.48e-08), (117.3, 42.49, -8.963e-08), (117.3, 42.49, -8.719e-08), (117.3, 42.5, -4.439e-08), (117.3, 42.5, -7.14e-08), (117.4, 42.51, -8.48e-08), (117.4, 42.51, -8.963e-08), (117.4, 42.51, -9.439e-08), (117.4, 42.52, -4.439e-08), (117.4, 42.52, -7.14e-08), (117.4, 42.53, -8.48e-08), (117.8, 41.47, -9.988e-08), (117.5, 42.53, -8.963e-08), (117.5, 42.53, -9.607e-08), (117.5, 42.54, -4.439e-08), (117.5, 42.54, -7.14e-08), (117.5, 42.55, -8.48e-08), (117.5, 42.55, -9.762e-08), (117.8, 42.26, -9.988e-08), (117.6, 42.55, -9.886e-08), (117.6, 42.56, -8.109e-08), (117.6, 42.57, -9.762e-08), (117.7, 42.59, -9.711e-08), (117.6, 42.56, -4.439e-08), (117.6, 42.56, -8.386e-08), (117.6, 42.57, -8.92e-08), (117.6, 42.58, -6.313e-08), (117.7, 42.58, -6.784e-08), (117.7, 42.58, -8.386e-08), (117.7, 42.59, -9.269e-08), (117.7, 42.59, -9.349e-08), (117.7, 42.6, -4.162e-08), (117.7, 42.6, -5.63e-08), (117.7, 42.57, -9.76e-08), (117.7, 42.59, -7.468e-08), (118.1, 41.31, -9.988e-08), (118.0, 41.85, -9.988e-08), (118.2, 41.69, -9.896e-08), (118.1, 41.73, -9.957e-08), (118.0, 42.25, -9.707e-08), (118.1, 42.23, -9.527e-08), (117.8, 42.53, -9.514e-08), (117.8, 42.55, -9.587e-08), (117.8, 42.53, -8.966e-08), (117.8, 42.54, -7.135e-08), (117.8, 42.51, -8.993e-08), (117.8, 42.47, -9.197e-08), (117.8, 42.49, -9.399e-08), (117.8, 42.5, -6.703e-08), (117.9, 42.43, -9.538e-08), (117.9, 42.45, -9.109e-08), (117.8, 42.48, -6.023e-08), (117.9, 42.46, -6.126e-08), (117.9, 42.41, -8.481e-08), (117.9, 42.44, -5.327e-08), (117.9, 42.42, -5.327e-08), (117.9, 42.37, -8.317e-08), (117.9, 42.38, -7.01e-08), (117.9, 42.39, -8.602e-08), (117.9, 42.4, -4.217e-08), (118.0, 42.33, -8.499e-08), (118.0, 42.35, -8.161e-08), (118.0, 42.36, -3.329e-08), (118.0, 42.29, -9.638e-08), (118.0, 42.31, -9.513e-08), (118.0, 42.34, -3.329e-08), (118.0, 42.31, -7.732e-08), (118.0, 42.27, -9.76e-08), (118.0, 42.29, -7.382e-08), (118.0, 42.27, -7.468e-08), (118.1, 42.24, -7.135e-08), (117.8, 42.57, -7.391e-08), (118.6, 41.09, -9.988e-08), (118.2, 41.61, -9.629e-08), (118.2, 41.55, -9.333e-08), (118.2, 41.57, -9.335e-08), (118.2, 41.59, -8.25e-08), (118.3, 41.49, -9.232e-08), (118.3, 41.51, -8.68e-08), (118.2, 41.53, -9.234e-08), (118.2, 41.56, -4.412e-08), (118.3, 41.45, -9.063e-08), (118.3, 41.52, -4.162e-08), (118.3, 41.35, -9.894e-08), (118.3, 41.44, -6.487e-08), (118.3, 41.47, -7.38e-08), (118.3, 41.48, -4.162e-08), (118.3, 41.39, -9.926e-08), (118.3, 41.41, -8.785e-08), (118.3, 41.43, -7.277e-08), (118.3, 41.37, -8.684e-08), (118.3, 41.39, -6.904e-08), (118.3, 41.34, -7.765e-08), (118.4, 41.34, -7.029e-08), (118.4, 41.33, -9.876e-08), (118.4, 41.34, -4.994e-08), (118.1, 41.77, -9.774e-08), (118.2, 41.65, -9.88e-08), (118.1, 41.79, -9.036e-08), (118.1, 41.75, -8.684e-08), (118.1, 41.77, -6.904e-08), (118.1, 41.8, -4.412e-08), (118.1, 41.81, -9.328e-08), (118.2, 41.71, -8.694e-08), (118.2, 41.73, -6.638e-08), (118.2, 41.81, -8.49e-08), (118.2, 41.64, -7.815e-08), (118.2, 41.67, -8.498e-08), (118.2, 41.69, -6.409e-08), (118.2, 41.82, -6.3e-08), (118.2, 41.83, -1.041e-07), (118.2, 41.63, -8.529e-08), (118.2, 41.83, -8.872e-08), (118.2, 41.6, -5.438e-08), (118.2, 41.84, -7.581e-08), (118.2, 41.84, -4.439e-08), (118.2, 41.85, -9.333e-08), (118.3, 41.85, -8.45e-08), (118.3, 41.87, -9.791e-08), (118.3, 41.86, -6.084e-08), (118.3, 41.95, -9.805e-08), (118.3, 41.87, -8.737e-08), (118.3, 41.93, -1.04e-07), (118.3, 41.88, -7.616e-08), (118.3, 41.88, -6.536e-08), (118.3, 41.89, -9.221e-08), (118.4, 41.89, -8.362e-08), (118.4, 41.91, -9.587e-08), (118.4, 41.9, -5.771e-08), (118.4, 41.91, -6.796e-08), (118.1, 42.21, -9.251e-08), (118.1, 42.22, -7.135e-08), (118.1, 42.17, -9.461e-08), (118.1, 42.18, -8.325e-08), (118.1, 42.19, -9.399e-08), (118.1, 42.2, -6.703e-08), (118.1, 42.16, -8.054e-08), (118.2, 42.11, -9.238e-08), (118.1, 42.15, -9.185e-08), (118.2, 42.12, -7.627e-08), (118.2, 42.13, -8.928e-08), (118.2, 42.14, -6.326e-08), (118.2, 42.08, -7.045e-08), (118.2, 42.09, -8.602e-08), (118.2, 42.1, -5.527e-08), (118.2, 42.06, -6.636e-08), (118.2, 42.07, -8.5e-08), (118.3, 42.04, -6.565e-08), (118.2, 42.05, -8.161e-08), (118.3, 42.01, -9.926e-08), (118.3, 42.03, -8.094e-08), (118.3, 41.97, -9.663e-08), (118.3, 41.99, -9.926e-08), (118.3, 42.01, -7.732e-08), (118.3, 41.99, -7.698e-08), (118.3, 41.97, -7.468e-08), (118.3, 41.95, -7.391e-08), (118.4, 41.92, -7.135e-08), (118.6, 41.33, -9.837e-08), (118.7, 41.26, -9.988e-08), (118.4, 41.34, -4.756e-08), (118.4, 41.33, -9.581e-08), (118.4, 41.33, -9.364e-08), (118.5, 41.33, -9.484e-08), (118.5, 41.33, -9.489e-08), (118.5, 41.33, -9.159e-08), (118.5, 41.33, -9.156e-08), (118.5, 41.33, -9.156e-08), (118.6, 41.33, -8.928e-08), (118.6, 41.33, -8.788e-08), (118.6, 41.32, -9.206e-08), (118.6, 41.32, -8.74e-08), (118.7, 41.32, -8.234e-08), (118.7, 41.32, -8.324e-08), (118.7, 41.32, -7.915e-08), (118.9, 41.11, -9.988e-08), (118.9, 40.97, -9.11e-08), (118.9, 40.98, -4.162e-08), (118.9, 40.99, -7.855e-08), (118.9, 41.01, -9.4e-08), (118.9, 41.03, -8.603e-08), (119.0, 41.31, -9.845e-08), (118.9, 41.02, -5.438e-08), (118.9, 41.05, -9.508e-08), (119.0, 41.06, -5.771e-08), (119.0, 41.07, -8.487e-08), (119.0, 41.08, -6.326e-08), (119.0, 41.09, -9.317e-08), (119.0, 41.1, -7.132e-08), (119.0, 41.11, -9.681e-08), (119.0, 41.11, -7.749e-08), (119.1, 41.3, -9.686e-08), (118.7, 41.32, -7.491e-08), (118.8, 41.32, -7.491e-08), (118.8, 41.32, -5.427e-08), (118.8, 41.32, -7.952e-08), (118.8, 41.31, -9.77e-08), (118.8, 41.32, -4.717e-08), (118.8, 41.31, -9.364e-08), (118.8, 41.31, -9.535e-08), (118.9, 41.31, -9.202e-08), (118.9, 41.31, -9.275e-08), (118.9, 41.31, -9.128e-08), (118.9, 41.31, -9.434e-08), (118.9, 41.31, -9.368e-08), (119.0, 41.31, -9.271e-08), (119.0, 41.31, -8.756e-08), (119.0, 41.3, -9.158e-08), (119.0, 41.13, -8.403e-08), (119.1, 41.14, -6.799e-08), (119.1, 41.15, -8.575e-08), (119.1, 41.22, -9.988e-08), (119.1, 41.16, -6.354e-08), (119.1, 41.17, -9.492e-08), (119.1, 41.18, -7.283e-08), (119.1, 41.19, -9.76e-08), (119.1, 41.3, -9.068e-08), (119.1, 41.19, -7.991e-08), (119.1, 41.2, -3.329e-08), (119.1, 41.21, -8.616e-08), (119.2, 41.22, -7.273e-08), (119.2, 41.23, -8.733e-08), (119.2, 41.28, -9.988e-08), (119.2, 41.24, -6.873e-08), (119.2, 41.25, -9.508e-08), (119.2, 41.25, -7.399e-08), (119.2, 41.27, -9.926e-08), (119.2, 41.27, -8.141e-08), (119.2, 41.28, -4.217e-08), (119.0, 41.3, -8.74e-08), (119.1, 41.3, -8.914e-08), (119.1, 41.3, -8.333e-08), (119.2, 41.3, -7.723e-08), (119.2, 41.3, -4.92e-08), (119.2, 41.3, -4.994e-08), (119.2, 41.29, -9.614e-08), (119.2, 41.3, -4.578e-08), (119.2, 41.29, -9.364e-08), (119.3, 41.3, -9.703e-08), (119.3, 41.29, -6.326e-08), (119.3, 41.3, -6.076e-08), (119.2, 41.29, -8.301e-08), (119.2, 41.29, -8.74e-08), (119.3, 41.29, -5.527e-08), (119.3, 41.29, -3.329e-08), (113.9, 41.38, -3.678e-08), (114.0, 41.24, 3.329e-08), (115.3, 41.7, 3.329e-08), (115.4, 41.72, 3.329e-08), (116.7, 41.94, 3.329e-08), (116.8, 42.14, 3.329e-08), (119.0, 41.12, -2.689e-08)], [], [(1399, 3, 0), (4, 2, 3), (59, 6, 1), (59, 1, 2), (7, 59, 2), (8, 59, 7), (15, 9, 10), (15, 10, 6), (12, 59, 11), (18, 14, 15), (150, 24, 25), (150, 29, 24), (46, 43, 44), (50, 45, 46), (150, 25, 32), (150, 32, 33), (155, 35, 36), (155, 36, 37), (155, 37, 38), (155, 38, 39), (155, 40, 41), (155, 41, 42), (50, 155, 42), (49, 51, 48), (56, 53, 54), (74, 58, 56), (74, 56, 59), (74, 62, 58), (74, 60, 62), (69, 67, 68), (64, 68, 66), (72, 71, 64), (75, 73, 74), (78, 77, 74), (59, 21, 17), (59, 17, 18), (59, 18, 15), (23, 59, 22), (59, 79, 21), (81, 59, 80), (59, 56, 79), (84, 59, 83), (1400, 85, 84), (87, 59, 85), (88, 74, 87), (89, 87, 85), (91, 87, 90), (95, 87, 93), (87, 95, 96), (97, 87, 96), (110, 98, 99), (88, 105, 106), (88, 107, 108), (110, 100, 101), (116, 111, 113), (120, 102, 111), (120, 111, 116), (119, 120, 118), (122, 120, 121), (123, 125, 120), (124, 125, 123), (126, 127, 125), (140, 137, 138), (267, 138, 136), (267, 136, 134), (144, 1403, 141), (267, 141, 142), (267, 142, 140), (155, 30, 31), (155, 31, 26), (150, 26, 28), (150, 28, 29), (155, 148, 149), (155, 152, 147), (155, 154, 151), (159, 156, 157), (267, 159, 157), (267, 157, 155), (165, 162, 163), (267, 163, 161), (132, 130, 164), (267, 132, 165), (134, 131, 132), (150, 34, 155), (166, 50, 51), (52, 166, 51), (170, 166, 167), (168, 170, 167), (170, 155, 166), (170, 267, 155), (171, 170, 169), (173, 170, 172), (175, 170, 173), (176, 177, 175), (179, 170, 177), (180, 170, 179), (183, 170, 182), (184, 170, 183), (186, 170, 185), (188, 189, 187), (192, 170, 189), (190, 193, 189), (195, 192, 193), (196, 192, 195), (202, 78, 74), (207, 205, 206), (209, 208, 202), (216, 202, 88), (213, 212, 202), (217, 214, 215), (220, 219, 216), (225, 125, 127), (129, 225, 128), (222, 225, 221), (224, 225, 223), (227, 88, 120), (227, 120, 225), (229, 226, 224), (230, 225, 226), (234, 236, 233), (238, 227, 237), (227, 225, 236), (241, 227, 240), (242, 245, 241), (267, 247, 244), (249, 227, 248), (250, 227, 249), (228, 227, 253), (254, 228, 253), (228, 254, 255), (228, 252, 267), (267, 146, 143), (267, 259, 257), (267, 260, 261), (267, 261, 259), (267, 262, 263), (267, 265, 266), (267, 244, 239), (267, 239, 268), (269, 267, 270), (271, 191, 192), (200, 192, 199), (1404, 272, 200), (273, 191, 271), (273, 271, 192), (274, 170, 273), (277, 270, 275), (1405, 277, 275), (278, 192, 272), (281, 192, 280), (283, 192, 282), (285, 192, 284), (286, 287, 285), (289, 192, 287), (292, 289, 290), (293, 192, 291), (295, 192, 293), (276, 294, 296), (300, 298, 299), (317, 305, 306), (317, 308, 309), (317, 310, 311), (317, 314, 315), (321, 318, 319), (330, 326, 327), (334, 328, 329), (333, 334, 330), (304, 302, 334), (336, 304, 335), (340, 341, 339), (317, 304, 341), (342, 317, 341), (344, 317, 343), (348, 317, 346), (347, 348, 346), (351, 317, 348), (349, 351, 348), (352, 351, 349), (364, 358, 359), (364, 361, 357), (364, 363, 360), (368, 365, 366), (368, 366, 364), (374, 371, 372), (510, 372, 370), (510, 368, 364), (510, 373, 374), (510, 378, 375), (382, 379, 380), (510, 380, 377), (216, 387, 386), (216, 391, 389), (394, 1407, 393), (396, 395, 216), (400, 399, 397), (403, 401, 398), (403, 398, 216), (405, 402, 403), (406, 216, 88), (407, 88, 227), (407, 227, 228), (407, 228, 267), (1408, 277, 1405), (1408, 270, 277), (408, 1408, 275), (408, 270, 1408), (417, 408, 275), (409, 269, 408), (410, 408, 417), (410, 269, 409), (410, 409, 408), (411, 297, 301), (413, 275, 411), (415, 275, 413), (416, 275, 414), (419, 417, 418), (422, 423, 421), (1409, 423, 422), (425, 423, 424), (426, 427, 425), (429, 427, 428), (431, 433, 430), (432, 433, 431), (437, 423, 427), (437, 427, 433), (435, 436, 434), (437, 410, 423), (441, 439, 440), (442, 436, 435), (446, 449, 445), (564, 448, 444), (564, 453, 448), (437, 436, 449), (437, 449, 450), (454, 437, 450), (455, 437, 454), (564, 458, 453), (437, 455, 459), (460, 437, 459), (564, 462, 457), (465, 324, 325), (317, 322, 323), (564, 466, 467), (564, 467, 325), (564, 325, 317), (471, 468, 469), (351, 564, 317), (564, 473, 474), (564, 475, 476), (444, 440, 477), (444, 477, 564), (354, 351, 353), (481, 351, 480), (482, 483, 351), (484, 486, 351), (485, 486, 484), (488, 489, 486), (491, 492, 489), (493, 351, 492), (494, 495, 493), (499, 478, 495), (497, 499, 495), (498, 499, 497), (1410, 499, 505), (510, 506, 507), (510, 508, 509), (514, 511, 512), (510, 515, 516), (510, 516, 514), (522, 519, 520), (510, 520, 517), (529, 524, 522), (528, 525, 526), (529, 526, 523), (531, 527, 528), (529, 532, 533), (529, 534, 535), (510, 385, 383), (510, 383, 384), (510, 507, 385), (545, 543, 542), (548, 546, 547), (404, 547, 545), (552, 550, 404), (556, 555, 403), (539, 537, 556), (540, 539, 404), (404, 542, 540), (558, 407, 267), (591, 407, 558), (559, 558, 269), (560, 559, 410), (561, 560, 410), (437, 561, 410), (559, 560, 561), (563, 437, 460), (563, 460, 463), (564, 563, 464), (562, 437, 564), (565, 564, 478), (529, 499, 502), (567, 553, 552), (570, 568, 567), (573, 572, 570), (580, 575, 404), (577, 578, 576), (404, 570, 567), (404, 582, 581), (404, 583, 582), (404, 585, 584), (588, 1412, 587), (590, 404, 406), (590, 406, 557), (591, 557, 407), (592, 558, 559), (592, 559, 437), (613, 595, 596), (600, 597, 598), (600, 602, 601), (613, 605, 603), (613, 606, 605), (607, 608, 606), (613, 589, 588), (616, 611, 612), (618, 614, 404), (613, 596, 617), (621, 613, 619), (624, 613, 621), (626, 613, 623), (628, 613, 625), (630, 613, 627), (634, 629, 630), (636, 632, 633), (613, 610, 609), (638, 613, 635), (639, 635, 632), (613, 640, 637), (642, 613, 638), (641, 1414, 640), (644, 647, 645), (648, 649, 644), (590, 651, 650), (590, 654, 652), (590, 655, 654), (590, 658, 657), (661, 660, 590), (660, 1415, 659), (663, 664, 660), (661, 1416, 663), (661, 666, 665), (661, 667, 666), (661, 669, 668), (710, 592, 562), (712, 565, 593), (661, 673, 669), (661, 674, 673), (661, 675, 674), (680, 677, 676), (680, 678, 677), (680, 679, 678), (681, 683, 682), (685, 686, 684), (695, 670, 705), (670, 689, 688), (691, 670, 695), (670, 692, 690), (691, 693, 670), (705, 698, 695), (699, 701, 698), (705, 702, 700), (705, 670, 591), (707, 591, 671), (741, 707, 671), (709, 671, 592), (708, 671, 709), (711, 710, 562), (711, 562, 565), (712, 593, 672), (705, 713, 704), (706, 714, 705), (715, 706, 705), (715, 716, 706), (705, 717, 715), (705, 718, 717), (723, 705, 707), (705, 721, 719), (707, 726, 723), (707, 728, 726), (707, 730, 729), (720, 731, 707), (707, 733, 732), (707, 734, 733), (707, 737, 736), (739, 737, 707), (742, 707, 741), (744, 743, 709), (710, 744, 709), (747, 711, 746), (1417, 747, 746), (838, 796, 748), (751, 712, 753), (752, 749, 750), (752, 750, 751), (838, 748, 749), (739, 754, 740), (755, 739, 707), (755, 756, 754), (755, 757, 756), (755, 758, 757), (760, 761, 755), (764, 765, 763), (707, 767, 766), (769, 707, 742), (769, 771, 770), (742, 773, 769), (779, 776, 777), (777, 775, 742), (781, 778, 779), (789, 786, 788), (783, 785, 782), (784, 785, 783), (790, 780, 781), (790, 791, 789), (779, 793, 790), (794, 741, 708), (794, 742, 741), (794, 708, 743), (795, 743, 710), (832, 710, 711), (797, 711, 747), (1419, 747, 1417), (796, 1417, 745), (796, 711, 1419), (779, 799, 793), (779, 801, 800), (742, 804, 803), (742, 805, 804), (742, 808, 807), (742, 809, 808), (742, 811, 810), (742, 813, 812), (742, 816, 815), (742, 818, 817), (822, 742, 794), (823, 822, 794), (822, 820, 818), (822, 824, 820), (822, 825, 824), (827, 828, 826), (829, 830, 827), (822, 831, 829), (823, 794, 743), (823, 743, 795), (832, 795, 710), (834, 832, 711), (833, 711, 796), (835, 833, 796), (836, 833, 835), (836, 796, 838), (846, 822, 823), (846, 852, 822), (857, 856, 795), (858, 832, 834), (859, 834, 837), (861, 834, 859), (862, 859, 860), (861, 862, 836), (863, 858, 861), (836, 863, 861), (864, 863, 836), (888, 838, 798), (870, 846, 823), (880, 878, 846), (880, 1420, 881), (882, 846, 870), (884, 870, 823), (885, 856, 857), (981, 857, 858), (886, 863, 864), (882, 889, 846), (883, 892, 882), (893, 883, 870), (883, 894, 892), (870, 897, 893), (870, 898, 897), (870, 900, 899), (884, 902, 870), (884, 904, 903), (884, 906, 905), (884, 907, 906), (911, 909, 908), (913, 912, 910), (884, 914, 911), (884, 917, 915), (919, 884, 912), (916, 921, 918), (923, 884, 919), (924, 884, 856), (927, 924, 856), (928, 925, 856), (930, 927, 856), (932, 925, 928), (856, 933, 929), (934, 884, 924), (938, 934, 924), (942, 884, 934), (944, 939, 856), (946, 940, 941), (1424, 910, 940), (953, 856, 926), (952, 955, 951), (956, 958, 952), (960, 959, 956), (965, 856, 957), (885, 961, 960), (963, 947, 945), (949, 947, 963), (970, 967, 968), (972, 949, 969), (974, 949, 971), (975, 971, 972), (977, 973, 885), (885, 979, 977), (978, 980, 885), (982, 887, 836), (983, 836, 888), (922, 984, 916), (985, 987, 922), (986, 884, 923), (884, 990, 989), (988, 992, 884), (884, 993, 991), (996, 995, 992), (995, 997, 994), (998, 995, 996), (998, 1000, 995), (1001, 1003, 1000), (1004, 1006, 1001), (1005, 1007, 1004), (1008, 1009, 1007), (1016, 1427, 1015), (1014, 1426, 1013), (1011, 1012, 1010), (1021, 1019, 1020), (1023, 1018, 885), (1027, 1022, 1018), (1023, 1027, 1018), (1028, 1023, 1024), (1018, 1029, 1026), (1031, 1018, 1022), (1018, 1032, 1030), (1031, 1033, 1018), (1035, 1036, 1034), (981, 1039, 885), (1038, 1041, 885), (1043, 1042, 1039), (981, 1044, 1040), (1042, 1046, 1038), (981, 1049, 1045), (1048, 1050, 1047), (981, 1053, 1049), (981, 1054, 1053), (981, 1055, 1054), (981, 1056, 1055), (981, 1058, 1057), (981, 1059, 1058), (981, 1060, 1059), (1063, 1060, 981), (1063, 1065, 1062), (1063, 1064, 1065), (1068, 1067, 1063), (1069, 981, 858), (1063, 981, 1069), (1070, 887, 982), (1082, 1078, 1079), (1089, 1084, 1063), (1089, 1085, 1084), (1089, 1086, 1429), (1089, 1087, 1088), (1090, 1091, 1092), (1089, 1093, 1094), (1089, 1094, 1095), (1089, 1095, 1090), (1098, 1097, 1430), (1098, 1430, 1089), (1075, 1073, 1098), (1099, 1080, 1089), (1089, 1063, 1069), (1071, 1070, 982), (1102, 1070, 1101), (1103, 1069, 1102), (1104, 1069, 1103), (1104, 1103, 1102), (1105, 1102, 1071), (1106, 1069, 1104), (1106, 1104, 1105), (1109, 1107, 1108), (1112, 1108, 1082), (1113, 1431, 1111), (1117, 1112, 1110), (1116, 1118, 1115), (1113, 1119, 1116), (1121, 1113, 1112), (1123, 1112, 1117), (1120, 1124, 1119), (1125, 1121, 1122), (1127, 1120, 1121), (1131, 1128, 1127), (1110, 1082, 1099), (1100, 1132, 1099), (1132, 1134, 1099), (1100, 1135, 1132), (1136, 1138, 1135), (1141, 1139, 1136), (1100, 1143, 1142), (1100, 1145, 1144), (1149, 1146, 1147), (1149, 1147, 1100), (1150, 1148, 1149), (1155, 1106, 1432), (1156, 1432, 1105), (1157, 1069, 1155), (1154, 1069, 1157), (1105, 1155, 1156), (1433, 1157, 1155), (1433, 1155, 1105), (1434, 1157, 1433), (1158, 1433, 1105), (1158, 1105, 1159), (1159, 1071, 1915), (1160, 1159, 1915), (1153, 1161, 1152), (1163, 1161, 1149), (1165, 1169, 1167), (1168, 1171, 1170), (1165, 1172, 1169), (1174, 1175, 1170), (1179, 1184, 1178), (1182, 1185, 1179), (1186, 1182, 1183), (1188, 1190, 1182), (1181, 1187, 1183), (1190, 1191, 1185), (1190, 1193, 1192), (1149, 1194, 1190), (1149, 1195, 1194), (1149, 1197, 1196), (1199, 1149, 1154), (1158, 1154, 1434), (1200, 1154, 1158), (1204, 1159, 1202), (1207, 1160, 1915), (1209, 1159, 1203), (1207, 1211, 1210), (1212, 1208, 1209), (1915, 1215, 1207), (1217, 1208, 1212), (1915, 1218, 1216), (2018, 1219, 1915), (1221, 1159, 1208), (1220, 1222, 1219), (1224, 1159, 1221), (1225, 1158, 1159), (1227, 1159, 1223), (1228, 1225, 1226), (1229, 1225, 1228), (1230, 1158, 1225), (1233, 1158, 1230), (1198, 1235, 1197), (1198, 1236, 1235), (1149, 1237, 1198), (1149, 1239, 1238), (1241, 1243, 1240), (1241, 1244, 1243), (1250, 1247, 1199), (1247, 1246, 1241), (1250, 1248, 1247), (1251, 1255, 1250), (1250, 1257, 1253), (1260, 1254, 1250), (1262, 1250, 1255), (1199, 1264, 1251), (1259, 1266, 1258), (1268, 1254, 1260), (1199, 1269, 1265), (1267, 1437, 1259), (1274, 1267, 1254), (1272, 1275, 1271), (1277, 1256, 1199), (1277, 1279, 1256), (1277, 1280, 1279), (1158, 1199, 1200), (1284, 1283, 1158), (1287, 1158, 1285), (1289, 1158, 1286), (1291, 1288, 1289), (1294, 1290, 1292), (1295, 1293, 1290), (1297, 1158, 1293), (1299, 1158, 1297), (1301, 1158, 1299), (1302, 1301, 1300), (1284, 1158, 1301), (1303, 1301, 1302), (1277, 1306, 1305), (1277, 1307, 1306), (1309, 1310, 1308), (1314, 1309, 1277), (1318, 1316, 1277), (1322, 1317, 1318), (1320, 1323, 1319), (1328, 1326, 1312), (1326, 1329, 1327), (1326, 1330, 1329), (1328, 1331, 1438), (1328, 1332, 1331), (1328, 1333, 1332), (1312, 1277, 1199), (1312, 1199, 1283), (1334, 1312, 1439), (1335, 1439, 1283), (1328, 1312, 1334), (1336, 1334, 1335), (1340, 1301, 1303), (1341, 1301, 1340), (1342, 1301, 1341), (1343, 1301, 1342), (1344, 1301, 1343), (1345, 1301, 1344), (1346, 1301, 1345), (1347, 1301, 1346), (1348, 1301, 1347), (1351, 1301, 1348), (1352, 1284, 1349), (1353, 1283, 1284), (1354, 1353, 1284), (1359, 1283, 1353), (1361, 1357, 1283), (1362, 1283, 1358), (1363, 1283, 1356), (1365, 1283, 1363), (1328, 1366, 1333), (1328, 1367, 1366), (1328, 1369, 1368), (1328, 1371, 1370), (1372, 1373, 1371), (1377, 1440, 1376), (1383, 1337, 1338), (1385, 1336, 1335), (1386, 1381, 1337), (1387, 1328, 1336), (1391, 1387, 1388), (1441, 1390, 1387), (1395, 1328, 1389), (1442, 1392, 1389), (1396, 1393, 1394), (1393, 1380, 1374), (1445, 1443, 1444), (1451, 1447, 1443), (364, 1450, 1447), (364, 1447, 1451), (1452, 364, 1451), (1456, 1459, 1455), (1466, 1462, 1463), (1486, 1465, 1461), (1466, 1486, 1461), (1460, 364, 1459), (364, 356, 1473), (364, 1473, 1471), (364, 1471, 1458), (364, 1458, 1454), (1475, 1477, 1474), (510, 364, 1477), (510, 1477, 1480), (1481, 510, 1480), (1482, 510, 1481), (510, 1482, 1479), (1486, 1467, 1468), (1486, 1468, 2088), (1486, 2088, 1465), (1488, 1486, 1487), (1479, 1476, 1489), (1486, 1483, 1485), (1495, 1490, 1486), (1494, 1495, 1486), (1497, 1495, 1496), (1498, 1499, 1495), (1501, 1502, 1495), (1505, 1511, 1495), (1506, 1511, 1505), (1511, 1508, 1509), (1524, 1512, 1513), (1511, 1509, 1514), (1511, 1514, 1515), (1511, 1515, 1516), (1528, 1521, 1522), (1525, 1522, 1523), (1524, 1525, 1523), (1519, 1517, 1518), (1528, 1519, 1520), (1528, 1511, 1519), (1530, 1528, 1525), (1531, 1532, 1530), (1533, 1528, 1532), (1536, 1528, 1535), (1538, 1539, 1528), (1542, 1511, 1528), (1542, 1528, 1539), (1541, 1542, 1539), (1527, 1511, 1542), (1544, 1542, 1541), (1543, 1542, 1547), (1552, 1542, 1551), (1554, 1557, 1553), (1555, 1557, 1554), (1559, 1558, 1556), (1542, 1543, 1549), (1542, 1549, 1550), (1561, 1558, 1559), (1562, 1557, 1560), (1566, 1563, 1564), (1570, 1565, 1527), (1572, 1557, 1562), (1575, 1557, 1574), (1542, 1557, 1575), (1580, 1542, 1577), (1579, 1580, 1577), (1583, 1580, 1582), (1588, 1580, 1585), (1586, 1588, 1585), (1590, 1587, 1588), (1592, 1564, 1580), (1594, 1580, 1589), (1595, 1592, 1593), (1598, 566, 1527), (1598, 1527, 1597), (1600, 566, 1598), (1601, 566, 1600), (1602, 566, 1601), (1604, 566, 1603), (1606, 566, 1605), (1607, 566, 1606), (1596, 1527, 1569), (1609, 1610, 1596), (1570, 1612, 1565), (1563, 1614, 1527), (1563, 1620, 1619), (1616, 1621, 1563), (1617, 1623, 1622), (1624, 1527, 1618), (1566, 1626, 1625), (1597, 1527, 1624), (1599, 1598, 1628), (1630, 1598, 1629), (1631, 1566, 1564), (1633, 1564, 1592), (1635, 1631, 1632), (1631, 1627, 1566), (1639, 566, 1607), (1640, 566, 1639), (1643, 566, 1642), (1644, 566, 1643), (1647, 566, 1644), (1647, 672, 566), (1648, 1653, 1652), (1661, 1649, 1650), (1661, 1650, 1651), (1656, 1661, 1651), (1647, 1662, 1659), (1647, 1659, 1660), (1664, 1660, 1661), (1663, 1664, 1661), (1666, 1667, 1664), (1670, 1664, 1667), (1668, 1670, 1667), (1669, 1670, 1668), (753, 712, 672), (1675, 672, 1647), (1674, 1670, 1673), (1676, 1677, 1670), (1679, 1670, 1677), (1678, 1680, 1677), (1675, 1647, 1670), (1685, 1670, 1679), (1684, 1685, 1679), (1687, 1685, 1686), (1689, 1685, 1688), (1693, 1685, 1692), (1694, 1695, 1685), (1706, 1685, 1695), (1696, 1706, 1695), (1675, 753, 672), (1704, 1699, 1700), (1705, 1701, 1702), (1705, 1702, 1703), (1706, 1675, 1685), (1709, 1706, 1708), (1710, 1706, 1709), (1712, 1706, 1710), (1715, 1712, 1713), (1716, 1675, 1706), (1717, 1714, 1706), (1719, 1717, 1718), (1720, 1714, 1717), (1722, 1714, 1720), (1730, 1714, 1721), (1723, 1709, 1708), (1724, 1725, 1709), (1711, 1709, 1725), (1728, 1711, 1727), (798, 838, 753), (753, 1699, 1704), (798, 1704, 1705), (1730, 798, 1716), (1730, 1731, 1732), (1734, 798, 1730), (1735, 1732, 1733), (1736, 1730, 1732), (1737, 1730, 1736), (1743, 1730, 1739), (1741, 1743, 1739), (1742, 1743, 1741), (1745, 1746, 1743), (1747, 1730, 1746), (1749, 1730, 1747), (1751, 1730, 1749), (1752, 1730, 1750), (1754, 1730, 1752), (1755, 1752, 1753), (1757, 1734, 1756), (1759, 1734, 1758), (1756, 1730, 1754), (1762, 1734, 1761), (1763, 1734, 1762), (1764, 1734, 1763), (1765, 1734, 1764), (1766, 1734, 1765), (1767, 1734, 1766), (1768, 1734, 1767), (2092, 1759, 1769), (1772, 1783, 1759), (1773, 1783, 1772), (1780, 1778, 1779), (1781, 1774, 1775), (1782, 1734, 1783), (1787, 1777, 1780), (1791, 1786, 1787), (1789, 1783, 1788), (1799, 2093, 1790), (1794, 1790, 1785), (1794, 1785, 1791), (1804, 1799, 1794), (1804, 1798, 1799), (1805, 1804, 1800), (1803, 1783, 1802), (1805, 1807, 1804), (1783, 1801, 1796), (1783, 1808, 1809), (1783, 1804, 1807), (1811, 1809, 1810), (1820, 1813, 1814), (1820, 1814, 1815), (1819, 1816, 1817), (1818, 1819, 1817), (1820, 1811, 1812), (1820, 1816, 1819), (1822, 1823, 1820), (1829, 1783, 1820), (1829, 1820, 1823), (1825, 1826, 1823), (1832, 1826, 1830), (1831, 1832, 1830), (1833, 1782, 1783), (1833, 1783, 1829), (1835, 1829, 1832), (1836, 1829, 1835), (1837, 1838, 1829), (1839, 1829, 1838), (1840, 1829, 1839), (1843, 1840, 1842), (1829, 1840, 1845), (1847, 1829, 1845), (1851, 1829, 1850), (1855, 1856, 1829), (1861, 1833, 1829), (1860, 1861, 1856), (1859, 1860, 1856), (1862, 1861, 1860), (1861, 1862, 1864), (1867, 1862, 1863), (1868, 1864, 1862), (1870, 1864, 1869), (1871, 1872, 1864), (1865, 1864, 1872), (1874, 1865, 1873), (1878, 983, 1854), (1879, 1854, 1833), (1881, 1854, 1879), (1883, 1861, 1882), (1887, 1884, 1885), (1888, 1861, 1886), (1890, 1861, 1888), (1894, 1889, 1890), (1895, 1893, 1889), (1896, 1861, 1892), (1897, 1892, 1893), (1898, 1896, 1892), (1901, 1861, 1896), (1904, 1861, 1899), (1908, 1903, 1904), (1910, 1861, 1906), (1912, 1882, 1910), (1913, 1883, 1882), (1914, 1861, 1876), (1915, 1071, 1878), (1916, 1878, 1854), (1918, 1878, 1916), (1919, 1918, 1916), (1922, 1878, 1917), (1923, 1917, 1918), (1924, 1878, 1920), (1925, 1921, 1922), (1928, 1924, 1920), (1930, 1926, 1878), (1932, 1878, 1927), (1934, 1926, 1930), (1935, 1878, 1926), (1936, 1878, 1935), (1937, 1878, 1936), (1939, 1881, 1879), (1940, 1854, 1880), (1879, 1941, 1939), (1943, 1881, 1939), (1879, 1944, 1941), (1947, 1880, 1881), (1879, 1948, 1945), (1950, 1940, 1880), (1879, 1952, 1948), (1954, 1916, 1949), (1953, 1957, 1955), (1953, 1958, 1957), (1961, 1962, 1960), (1963, 1961, 1953), (1965, 1966, 1964), (1965, 1968, 1967), (1965, 1969, 1968), (1972, 1969, 1970), (1974, 1973, 1883), (1977, 1861, 1973), (1979, 1861, 1975), (1981, 1861, 1979), (1953, 1879, 1861), (1982, 1980, 1861), (1984, 1861, 1981), (1986, 1953, 1980), (1989, 1953, 1985), (1991, 1953, 1988), (1993, 1953, 1990), (1996, 1953, 1992), (1997, 1994, 1995), (1998, 1963, 1994), (2002, 1915, 2001), (2003, 1937, 1938), (2004, 1878, 1937), (2006, 1915, 2005), (2007, 1915, 2006), (2009, 1915, 2008), (2010, 1915, 2009), (2011, 1915, 2010), (2013, 2001, 2012), (2015, 2013, 2014), (2016, 2002, 2015), (2017, 2002, 2016), (2018, 1915, 2002), (2018, 2019, 1220), (2018, 2020, 2019), (2023, 2025, 2022), (2018, 2027, 2026), (2018, 2030, 2028), (2018, 2031, 2030), (2018, 2033, 2032), (2035, 2002, 2017), (2036, 2002, 2035), (2037, 2002, 2036), (2038, 2002, 2037), (2018, 2002, 2038), (2041, 2018, 2039), (2042, 2018, 2041), (2044, 2018, 2043), (2045, 2018, 2044), (2046, 2018, 2045), (2047, 2024, 2046), (2050, 2018, 2049), (2018, 2051, 2094), (2018, 2053, 2052), (2054, 2018, 2034), (2054, 2056, 2053), (2054, 2057, 2056), (2054, 2060, 2058), (2054, 2061, 2060), (2054, 2064, 2063), (2065, 2067, 2064), (2065, 2068, 2067), (2059, 2054, 2073), (2075, 2054, 2074), (2065, 2054, 2075), (2077, 2065, 2076), (2079, 2065, 2077), (2078, 2070, 2069), (2080, 2071, 2070), (2085, 2086, 2084), (2083, 2087, 2082), (50, 42, 45), (47, 50, 46), (502, 499, 501), (536, 504, 503), (536, 500, 504), (536, 502, 500), (784, 783, 788), (786, 784, 788), (789, 787, 786), (791, 787, 789), (966, 962, 1425), (966, 1425, 961), (1016, 1015, 1008), (1014, 1013, 1016), (1011, 1010, 1014), (1128, 1126, 1127), (1174, 1170, 1171), (1175, 1173, 1170), (1178, 1175, 1176), (1181, 1435, 1177), (1182, 1179, 1180), (1187, 1186, 1183), (1190, 1185, 1182), (1190, 1189, 1187), (1190, 1188, 1189), (1436, 1203, 1204), (1160, 1206, 1202), (1378, 1375, 1380), (1376, 1378, 1380), (1380, 1377, 1376), (1568, 1567, 1527), (1565, 1568, 1527), (1609, 1596, 1569), (1653, 1651, 1652), (1654, 1651, 1653), (1656, 1651, 1654), (1656, 1654, 1655), (1661, 1656, 1657), (1779, 1778, 1774), (1780, 1777, 1778), (2085, 2084, 2080), (2082, 2086, 2081), (1399, 4, 3), (4, 7, 2), (6, 10, 5), (8, 11, 59), (59, 15, 6), (12, 16, 59), (14, 18, 13), (16, 19, 59), (19, 22, 59), (28, 26, 27), (46, 45, 43), (34, 150, 33), (155, 34, 35), (40, 155, 39), (48, 51, 50), (56, 58, 55), (58, 62, 57), (62, 60, 61), (64, 66, 63), (74, 64, 60), (66, 68, 65), (64, 69, 68), (64, 70, 69), (64, 71, 70), (74, 72, 64), (74, 76, 75), (74, 77, 76), (21, 79, 20), (23, 80, 59), (79, 56, 54), (81, 82, 59), (82, 83, 59), (84, 85, 59), (1400, 86, 85), (87, 74, 59), (89, 90, 87), (91, 92, 87), (92, 93, 87), (94, 95, 93), (97, 104, 87), (98, 110, 1401), (100, 110, 99), (105, 88, 104), (107, 88, 106), (109, 88, 108), (102, 110, 101), (88, 87, 104), (110, 88, 109), (111, 102, 103), (113, 111, 112), (114, 116, 113), (115, 118, 117), (120, 110, 102), (117, 120, 116), (118, 120, 117), (122, 123, 120), (1402, 125, 124), (134, 136, 133), (136, 138, 135), (267, 140, 138), (140, 142, 139), (267, 144, 141), (267, 143, 144), (155, 149, 30), (150, 155, 26), (155, 147, 148), (155, 151, 152), (154, 157, 153), (155, 157, 154), (159, 161, 158), (267, 161, 159), (161, 163, 160), (267, 165, 163), (165, 132, 164), (267, 134, 132), (166, 155, 50), (168, 169, 170), (171, 172, 170), (174, 175, 173), (175, 177, 170), (178, 179, 177), (180, 181, 170), (181, 182, 170), (184, 185, 170), (186, 187, 170), (187, 189, 170), (192, 191, 170), (189, 193, 192), (194, 195, 193), (196, 197, 192), (197, 199, 192), (198, 200, 199), (202, 201, 78), (202, 203, 201), (202, 204, 203), (202, 206, 204), (202, 207, 206), (202, 208, 207), (202, 210, 209), (202, 211, 210), (202, 212, 211), (216, 213, 202), (216, 215, 213), (216, 217, 215), (219, 218, 217), (216, 219, 217), (88, 202, 74), (120, 88, 110), (225, 120, 125), (128, 225, 127), (129, 221, 225), (222, 223, 225), (224, 226, 225), (230, 231, 225), (231, 233, 225), (232, 234, 233), (236, 225, 233), (235, 236, 234), (237, 227, 236), (238, 240, 227), (241, 245, 227), (244, 247, 243), (245, 248, 227), (267, 246, 247), (250, 253, 227), (252, 255, 251), (267, 252, 246), (252, 228, 255), (267, 145, 146), (257, 259, 256), (267, 257, 145), (259, 261, 258), (267, 263, 260), (267, 266, 262), (265, 268, 264), (267, 268, 265), (270, 267, 170), (200, 272, 192), (273, 170, 191), (274, 270, 170), (192, 274, 273), (275, 274, 192), (275, 270, 274), (276, 275, 192), (278, 279, 192), (279, 280, 192), (281, 282, 192), (283, 284, 192), (285, 287, 192), (288, 289, 287), (289, 291, 192), (292, 291, 289), (294, 276, 192), (295, 294, 192), (297, 275, 276), (298, 297, 276), (300, 297, 298), (304, 306, 303), (317, 307, 305), (304, 317, 306), (317, 309, 307), (317, 311, 308), (317, 313, 310), (313, 315, 312), (317, 316, 314), (313, 317, 315), (317, 319, 316), (317, 321, 319), (317, 320, 321), (317, 323, 320), (330, 329, 326), (334, 332, 328), (330, 334, 329), (331, 333, 330), (333, 335, 334), (335, 304, 334), (336, 337, 304), (337, 338, 304), (338, 339, 304), (339, 341, 304), (342, 343, 317), (344, 345, 317), (345, 346, 317), (350, 352, 349), (352, 353, 351), (364, 357, 358), (364, 360, 361), (364, 362, 363), (364, 366, 362), (368, 370, 367), (370, 372, 369), (510, 374, 372), (368, 510, 370), (510, 376, 373), (375, 378, 1406), (510, 375, 376), (510, 377, 378), (510, 382, 380), (384, 381, 382), (510, 384, 382), (216, 386, 220), (216, 388, 387), (216, 390, 388), (216, 389, 390), (216, 392, 391), (216, 393, 392), (216, 394, 393), (216, 395, 394), (216, 398, 396), (398, 400, 397), (398, 401, 400), (404, 403, 216), (406, 404, 216), (407, 406, 88), (269, 558, 267), (275, 1408, 1405), (408, 269, 270), (416, 417, 275), (410, 559, 269), (411, 275, 297), (412, 411, 301), (415, 414, 275), (419, 420, 417), (421, 423, 420), (1409, 424, 423), (423, 417, 420), (425, 427, 423), (429, 430, 427), (430, 433, 427), (423, 410, 417), (434, 436, 433), (436, 437, 433), (444, 448, 443), (445, 449, 436), (448, 453, 447), (451, 454, 450), (453, 458, 452), (456, 459, 455), (564, 457, 458), (461, 463, 460), (564, 464, 462), (317, 325, 322), (325, 467, 465), (564, 469, 466), (564, 471, 469), (564, 470, 471), (470, 474, 472), (564, 476, 473), (470, 564, 474), (564, 477, 475), (477, 440, 438), (444, 441, 440), (478, 564, 351), (354, 479, 351), (479, 480, 351), (481, 482, 351), (483, 484, 351), (485, 487, 486), (489, 351, 486), (488, 490, 489), (489, 492, 351), (493, 478, 351), (494, 496, 495), (495, 478, 493), (498, 505, 499), (1410, 501, 499), (510, 509, 506), (510, 512, 508), (510, 514, 512), (514, 516, 513), (510, 518, 515), (517, 520, 1411), (510, 517, 518), (510, 522, 520), (522, 524, 521), (529, 523, 524), (510, 529, 522), (529, 528, 526), (529, 531, 528), (531, 533, 530), (529, 535, 532), (531, 529, 533), (529, 536, 534), (529, 502, 536), (385, 507, 355), (542, 543, 541), (545, 544, 543), (404, 548, 547), (404, 549, 548), (404, 550, 549), (567, 552, 404), (552, 553, 551), (403, 554, 405), (403, 555, 554), (404, 556, 403), (539, 538, 537), (404, 539, 556), (404, 545, 542), (557, 406, 407), (437, 559, 561), (562, 592, 437), (564, 437, 563), (529, 478, 499), (529, 565, 478), (566, 529, 510), (570, 571, 569), (570, 572, 571), (575, 573, 570), (404, 575, 570), (573, 575, 574), (575, 577, 576), (580, 577, 575), (580, 579, 577), (404, 581, 580), (404, 584, 583), (404, 586, 585), (586, 588, 587), (404, 588, 586), (591, 670, 557), (671, 591, 558), (565, 562, 564), (593, 565, 529), (566, 593, 529), (613, 598, 595), (613, 600, 598), (600, 601, 599), (600, 603, 602), (613, 603, 600), (603, 605, 604), (613, 607, 606), (613, 612, 589), (404, 613, 588), (613, 616, 612), (616, 617, 615), (614, 613, 404), (617, 596, 594), (613, 617, 616), (619, 613, 614), (620, 619, 614), (622, 621, 619), (1413, 622, 619), (624, 623, 613), (626, 625, 613), (628, 627, 613), (630, 629, 613), (631, 630, 627), (633, 632, 613), (629, 633, 613), (607, 613, 609), (632, 635, 613), (613, 637, 610), (613, 641, 640), (642, 641, 613), (641, 643, 1414), (590, 644, 404), (404, 645, 618), (644, 645, 404), (645, 647, 646), (590, 648, 644), (590, 650, 648), (590, 652, 651), (652, 654, 653), (590, 656, 655), (590, 657, 656), (590, 659, 658), (590, 660, 659), (660, 662, 1415), (661, 663, 660), (661, 665, 1416), (661, 668, 667), (670, 590, 557), (670, 661, 590), (592, 671, 558), (672, 593, 566), (661, 676, 675), (661, 680, 676), (670, 680, 661), (670, 681, 680), (681, 684, 683), (681, 685, 684), (670, 685, 681), (670, 687, 685), (670, 688, 687), (670, 690, 689), (670, 693, 692), (691, 695, 694), (695, 697, 696), (695, 698, 697), (705, 699, 698), (700, 699, 705), (705, 703, 702), (705, 704, 703), (707, 705, 591), (710, 709, 592), (712, 711, 565), (705, 714, 713), (705, 719, 718), (705, 722, 721), (705, 723, 722), (723, 725, 724), (723, 726, 725), (726, 728, 727), (707, 729, 728), (707, 731, 730), (720, 707, 732), (707, 735, 734), (735, 707, 736), (739, 738, 737), (708, 741, 671), (743, 708, 709), (710, 743, 744), (745, 711, 712), (745, 746, 711), (745, 1417, 746), (796, 745, 712), (748, 796, 712), (749, 748, 712), (750, 749, 712), (751, 750, 712), (753, 752, 751), (752, 838, 749), (753, 838, 752), (739, 755, 754), (755, 759, 758), (707, 760, 755), (707, 762, 760), (707, 763, 762), (764, 763, 707), (707, 766, 764), (707, 768, 767), (707, 770, 768), (769, 770, 707), (769, 772, 771), (742, 775, 773), (775, 777, 774), (784, 786, 785), (786, 787, 1418), (790, 789, 780), (779, 790, 781), (742, 779, 777), (790, 793, 792), (1419, 797, 747), (796, 1419, 1417), (1419, 711, 797), (779, 800, 799), (779, 802, 801), (779, 803, 802), (742, 803, 779), (742, 806, 805), (742, 807, 806), (742, 810, 809), (742, 812, 811), (742, 814, 813), (742, 815, 814), (742, 817, 816), (818, 820, 819), (822, 818, 742), (820, 824, 821), (822, 826, 825), (822, 827, 826), (822, 829, 827), (833, 834, 711), (836, 835, 796), (837, 834, 833), (836, 837, 833), (822, 839, 831), (822, 840, 839), (822, 841, 840), (822, 842, 841), (822, 843, 842), (822, 844, 843), (822, 845, 844), (822, 847, 845), (822, 848, 847), (822, 849, 848), (822, 850, 849), (822, 851, 850), (822, 852, 851), (846, 853, 852), (846, 854, 853), (846, 855, 854), (795, 856, 823), (832, 857, 795), (858, 857, 832), (860, 859, 837), (836, 860, 837), (862, 861, 859), (836, 862, 860), (861, 858, 834), (888, 836, 838), (846, 865, 855), (846, 866, 865), (846, 867, 866), (846, 868, 867), (846, 869, 868), (846, 871, 869), (846, 872, 871), (846, 873, 872), (846, 874, 873), (846, 875, 874), (846, 876, 875), (846, 877, 876), (846, 878, 877), (880, 879, 878), (880, 881, 879), (883, 882, 870), (856, 884, 823), (981, 885, 857), (886, 858, 863), (836, 886, 864), (886, 887, 858), (836, 887, 886), (882, 890, 889), (882, 892, 891), (893, 896, 895), (893, 897, 896), (870, 899, 898), (870, 901, 900), (870, 902, 901), (902, 884, 903), (884, 905, 904), (884, 908, 907), (884, 911, 908), (910, 912, 884), (884, 915, 914), (884, 918, 917), (916, 918, 884), (920, 919, 912), (1421, 920, 912), (918, 921, 1422), (884, 922, 916), (856, 929, 928), (925, 930, 856), (932, 931, 925), (935, 924, 927), (936, 927, 930), (856, 937, 933), (856, 939, 937), (941, 940, 884), (942, 941, 884), (1423, 942, 934), (944, 943, 939), (856, 945, 944), (940, 910, 884), (1424, 948, 910), (951, 926, 856), (856, 952, 951), (951, 955, 954), (856, 956, 952), (960, 956, 856), (885, 960, 856), (957, 856, 953), (856, 963, 945), (964, 963, 856), (965, 964, 856), (885, 966, 961), (885, 968, 966), (969, 949, 963), (885, 970, 968), (972, 971, 949), (885, 973, 970), (974, 950, 949), (975, 974, 971), (977, 976, 973), (885, 980, 979), (1018, 978, 885), (983, 982, 836), (884, 985, 922), (884, 989, 985), (986, 988, 884), (884, 991, 990), (992, 995, 884), (884, 994, 993), (884, 995, 994), (995, 1000, 999), (998, 1001, 1000), (998, 1002, 1001), (1002, 1004, 1001), (1004, 1007, 1006), (1005, 1008, 1007), (1008, 1015, 1009), (1016, 1013, 1427), (1014, 1010, 1426), (978, 1018, 1017), (1018, 1020, 1017), (1018, 1021, 1020), (1024, 1023, 885), (1025, 1024, 885), (1018, 1026, 1021), (1018, 1030, 1029), (1018, 1033, 1032), (1031, 1034, 1033), (1035, 1034, 1031), (1035, 1037, 1036), (1042, 1038, 885), (1039, 1042, 885), (981, 1040, 1039), (1041, 1025, 885), (981, 1045, 1044), (1042, 1047, 1046), (1048, 1047, 1042), (1048, 1051, 1050), (1049, 1053, 1052), (981, 1057, 1056), (1060, 1062, 1061), (1060, 1063, 1062), (1063, 1066, 1064), (1063, 1067, 1066), (1084, 1068, 1063), (887, 1069, 858), (1070, 1069, 887), (983, 1071, 982), (1082, 1081, 1078), (1084, 1085, 1083), (1089, 1429, 1085), (1089, 1088, 1086), (1089, 1092, 1087), (1089, 1090, 1092), (1089, 1096, 1093), (1089, 1430, 1096), (1098, 1073, 1072), (1075, 1074, 1073), (1089, 1075, 1098), (1089, 1076, 1075), (1089, 1077, 1076), (1089, 1080, 1077), (1100, 1099, 1089), (1071, 1101, 1070), (1102, 1069, 1070), (1071, 1102, 1101), (1105, 1104, 1102), (1082, 1108, 1081), (1112, 1109, 1108), (1110, 1112, 1082), (1112, 1111, 1109), (1112, 1113, 1111), (1113, 1116, 1114), (1116, 1119, 1118), (1113, 1120, 1119), (1121, 1120, 1113), (1122, 1121, 1112), (1123, 1122, 1112), (1127, 1126, 1120), (1121, 1129, 1127), (1131, 1130, 1128), (1099, 1082, 1080), (1154, 1100, 1089), (1133, 1117, 1110), (1100, 1136, 1135), (1137, 1136, 1100), (1136, 1139, 1138), (1141, 1140, 1139), (1137, 1100, 1142), (1100, 1144, 1143), (1100, 1147, 1145), (1149, 1148, 1146), (1154, 1149, 1100), (1149, 1151, 1150), (1149, 1153, 1151), (1069, 1154, 1089), (1105, 1432, 1106), (1155, 1069, 1106), (1156, 1155, 1432), (1158, 1434, 1433), (1434, 1154, 1157), (1159, 1105, 1071), (1149, 1161, 1153), (1163, 1162, 1161), (1165, 1164, 1163), (1149, 1165, 1163), (1165, 1166, 1164), (1166, 1165, 1167), (1174, 1176, 1175), (1165, 1181, 1177), (1149, 1181, 1165), (1176, 1179, 1178), (1179, 1185, 1184), (1188, 1182, 1186), (1181, 1190, 1187), (1149, 1190, 1181), (1190, 1192, 1191), (1190, 1194, 1193), (1149, 1196, 1195), (1198, 1197, 1149), (1200, 1199, 1154), (1160, 1202, 1159), (1204, 1203, 1159), (1202, 1206, 1205), (1207, 1210, 1160), (1209, 1208, 1159), (1213, 1212, 1209), (1207, 1215, 1214), (1915, 1216, 1215), (1915, 1219, 1218), (2018, 1220, 1219), (1224, 1223, 1159), (1226, 1225, 1159), (1227, 1226, 1159), (1231, 1230, 1225), (1232, 1201, 1158), (1233, 1232, 1158), (1197, 1235, 1234), (1149, 1238, 1237), (1149, 1240, 1239), (1241, 1240, 1149), (1240, 1243, 1242), (1241, 1246, 1245), (1199, 1247, 1149), (1247, 1241, 1149), (1250, 1249, 1248), (1199, 1251, 1250), (1250, 1252, 1249), (1250, 1253, 1252), (1250, 1258, 1257), (1250, 1259, 1258), (1254, 1259, 1250), (1261, 1260, 1250), (1262, 1261, 1250), (1251, 1264, 1263), (1199, 1265, 1264), (1254, 1267, 1259), (1199, 1270, 1269), (1199, 1271, 1270), (1199, 1272, 1271), (1273, 1272, 1199), (1256, 1273, 1199), (1256, 1278, 1276), (1256, 1279, 1278), (1277, 1281, 1280), (1277, 1305, 1281), (1282, 1199, 1158), (1283, 1282, 1158), (1283, 1199, 1282), (1285, 1158, 1201), (1287, 1286, 1158), (1289, 1288, 1158), (1288, 1290, 1158), (1290, 1293, 1158), (1292, 1290, 1288), (1296, 1293, 1295), (1298, 1297, 1293), (1300, 1301, 1299), (1304, 1285, 1201), (1277, 1308, 1307), (1277, 1309, 1308), (1309, 1313, 1311), (1314, 1313, 1309), (1314, 1277, 1315), (1277, 1316, 1315), (1312, 1326, 1277), (1318, 1317, 1316), (1319, 1318, 1277), (1277, 1320, 1319), (1322, 1321, 1317), (1277, 1324, 1320), (1326, 1324, 1277), (1324, 1326, 1325), (1326, 1438, 1330), (1328, 1438, 1326), (1283, 1439, 1312), (1335, 1334, 1439), (1336, 1328, 1334), (1337, 1335, 1283), (1338, 1337, 1283), (1339, 1338, 1283), (1349, 1284, 1301), (1350, 1349, 1301), (1351, 1350, 1301), (1355, 1354, 1284), (1357, 1356, 1283), (1359, 1358, 1283), (1360, 1359, 1353), (1362, 1361, 1283), (1364, 1363, 1356), (1365, 1339, 1283), (1328, 1368, 1367), (1369, 1328, 1370), (1328, 1372, 1371), (1328, 1374, 1372), (1374, 1380, 1375), (1376, 1379, 1378), (1337, 1381, 1335), (1383, 1382, 1337), (1385, 1384, 1336), (1381, 1385, 1335), (1388, 1387, 1336), (1390, 1389, 1328), (1387, 1390, 1328), (1393, 1374, 1328), (1394, 1393, 1328), (1395, 1394, 1328), (1392, 1395, 1389), (1393, 1397, 1380), (1398, 1397, 1393), (1445, 1451, 1443), (1447, 1450, 1446), (1448, 1452, 1451), (364, 1449, 1450), (1452, 1455, 364), (364, 1454, 1449), (1455, 1459, 364), (1466, 1461, 1462), (1465, 2088, 1464), (1466, 1469, 1486), (1458, 1471, 1457), (1454, 1458, 1453), (1460, 1472, 364), (1471, 1473, 1470), (1472, 1474, 364), (364, 359, 356), (1474, 1477, 364), (1478, 1482, 2089), (1479, 1482, 1478), (1486, 1485, 1467), (1469, 1487, 1486), (1485, 1483, 1484), (1488, 1491, 1486), (1490, 1479, 1489), (1486, 1490, 1483), (1491, 1492, 1486), (1492, 1493, 1486), (1493, 1494, 1486), (1495, 1479, 1490), (1494, 1496, 1495), (1497, 1498, 1495), (1495, 510, 1479), (1499, 1500, 1495), (1502, 1503, 1495), (1511, 510, 1495), (1503, 1504, 1495), (1504, 1505, 1495), (1506, 1507, 1511), (1507, 1510, 1511), (1511, 1510, 1508), (1524, 1523, 1512), (1517, 1511, 1516), (1528, 1520, 1521), (1525, 1528, 1522), (1511, 566, 510), (1519, 1511, 1517), (1526, 1529, 1525), (1529, 1530, 1525), (1530, 1532, 1528), (1533, 1534, 1528), (1534, 1535, 1528), (1536, 1537, 1528), (1537, 1538, 1528), (1540, 1541, 1539), (1544, 1545, 1542), (1545, 1546, 1542), (1546, 1547, 1542), (1548, 1549, 1543), (1551, 1542, 1550), (1553, 1557, 1552), (1555, 1558, 1557), (1557, 1542, 1552), (1560, 1557, 1558), (1561, 1560, 1558), (1527, 566, 1511), (1563, 1527, 1542), (1564, 1563, 1542), (1567, 1569, 1527), (1572, 1571, 1557), (1573, 1557, 1571), (1575, 1576, 1542), (1576, 1577, 1542), (1578, 1579, 1577), (1579, 1581, 1580), (1581, 1582, 1580), (1583, 1584, 1580), (1580, 1564, 1542), (1584, 1585, 1580), (1588, 1587, 1580), (1587, 1589, 1580), (1591, 1590, 1588), (1593, 1592, 1580), (1594, 1593, 1580), (1603, 566, 1602), (1605, 566, 1604), (1568, 1611, 1608), (1565, 1611, 1568), (1527, 1613, 1570), (1527, 1614, 1613), (1563, 1615, 1614), (1563, 1619, 1615), (1622, 1616, 1563), (1617, 1622, 1563), (1566, 1617, 1563), (1596, 1618, 1527), (1563, 1621, 1620), (1566, 1625, 1617), (1628, 1598, 1597), (1629, 1598, 1599), (1632, 1631, 1564), (1634, 1633, 1592), (1631, 1636, 1627), (1637, 1636, 1631), (1638, 1637, 1631), (1641, 1640, 1639), (1642, 566, 1640), (1645, 1647, 1644), (1645, 1646, 1647), (2090, 1655, 1654), (1661, 1660, 1649), (1659, 1662, 1658), (2091, 1663, 1661), (1662, 1647, 1646), (1664, 1647, 1660), (1663, 1665, 1664), (1670, 1647, 1664), (1669, 1671, 1670), (1671, 1672, 1670), (1672, 1673, 1670), (1674, 1676, 1670), (1677, 1680, 1679), (1680, 1681, 1679), (1682, 1683, 1679), (1683, 1684, 1679), (1685, 1675, 1670), (1684, 1686, 1685), (1687, 1688, 1685), (1689, 1690, 1685), (1690, 1691, 1685), (1691, 1692, 1685), (1693, 1694, 1685), (1696, 1697, 1706), (1697, 1698, 1706), (1699, 753, 1675), (1700, 1699, 1675), (1701, 1700, 1675), (1702, 1701, 1675), (1703, 1702, 1675), (1701, 1704, 1700), (1705, 1704, 1701), (1698, 1707, 1706), (1707, 1708, 1706), (1711, 1710, 1709), (1713, 1712, 1710), (1714, 1716, 1706), (1718, 1717, 1706), (1716, 1703, 1675), (1716, 1705, 1703), (1722, 1721, 1714), (1726, 1711, 1725), (1728, 1710, 1711), (798, 753, 1704), (1716, 798, 1705), (1730, 1716, 1714), (1729, 1731, 1730), (1735, 1736, 1732), (1737, 1738, 1730), (1738, 1739, 1730), (1740, 1741, 1739), (1742, 1744, 1743), (1743, 1746, 1730), (1748, 1747, 1746), (1751, 1750, 1730), (1755, 1754, 1752), (1756, 1734, 1730), (1783, 1734, 1759), (1760, 1757, 1756), (1761, 1734, 1757), (1768, 1758, 1734), (1758, 1769, 1759), (2092, 1770, 1759), (1770, 1771, 1759), (1771, 1772, 1759), (1773, 1776, 1783), (1781, 1779, 1774), (1782, 798, 1734), (1782, 888, 798), (1776, 1784, 1783), (1787, 1786, 1777), (1784, 1788, 1783), (1791, 1785, 1786), (1789, 1792, 1783), (1799, 1793, 2093), (1794, 1799, 1790), (1792, 1795, 1783), (1800, 1804, 1794), (1795, 1801, 1783), (1797, 1802, 1796), (1802, 1783, 1796), (1803, 1806, 1783), (1804, 1783, 1806), (1808, 1783, 1807), (1811, 1783, 1809), (1820, 1812, 1813), (1816, 1820, 1815), (1819, 1821, 1820), (1820, 1783, 1811), (1821, 1822, 1820), (1824, 1825, 1823), (1826, 1829, 1823), (1825, 1827, 1826), (1827, 1828, 1826), (1832, 1829, 1826), (1833, 888, 1782), (1834, 1835, 1832), (1836, 1837, 1829), (1841, 1842, 1840), (1843, 1844, 1840), (1844, 1845, 1840), (1846, 1847, 1845), (1847, 1848, 1829), (1848, 1849, 1829), (1849, 1850, 1829), (1851, 1852, 1829), (1852, 1853, 1829), (1854, 983, 888), (1833, 1854, 888), (1853, 1855, 1829), (1856, 1861, 1829), (1857, 1858, 1856), (1858, 1859, 1856), (1865, 1861, 1864), (1866, 1863, 1862), (1867, 1868, 1862), (1870, 1871, 1864), (1872, 1873, 1865), (1874, 1875, 1865), (1876, 1861, 1865), (1877, 1876, 1865), (1878, 1071, 983), (1861, 1879, 1833), (1881, 1880, 1854), (1883, 1973, 1861), (1885, 1884, 1861), (1884, 1886, 1861), (1890, 1889, 1861), (1891, 1890, 1888), (1893, 1892, 1861), (1889, 1893, 1861), (1900, 1899, 1861), (1901, 1900, 1861), (1902, 1901, 1896), (1904, 1903, 1861), (1905, 1904, 1899), (1907, 1906, 1861), (1903, 1907, 1861), (1909, 1906, 1907), (1910, 1882, 1861), (1911, 1910, 1906), (1914, 1885, 1861), (1918, 1917, 1878), (1921, 1920, 1878), (1922, 1921, 1878), (1924, 1927, 1878), (1929, 1928, 1920), (1931, 1930, 1878), (1932, 1931, 1878), (1934, 1933, 1926), (1938, 1937, 1936), (1943, 1942, 1881), (1879, 1945, 1944), (1940, 1916, 1854), (1947, 1946, 1880), (1949, 1916, 1940), (1951, 1950, 1880), (1879, 1953, 1952), (1956, 1919, 1916), (1953, 1959, 1958), (1961, 1959, 1953), (1959, 1961, 1960), (1961, 1965, 1964), (1963, 1965, 1961), (1965, 1967, 1966), (1965, 1970, 1969), (1972, 1971, 1969), (1976, 1975, 1861), (1977, 1976, 1861), (1978, 1977, 1973), (1980, 1953, 1861), (1983, 1982, 1861), (1984, 1983, 1861), (1986, 1985, 1953), (1987, 1986, 1980), (1989, 1988, 1953), (1991, 1990, 1953), (1993, 1992, 1953), (1994, 1963, 1953), (1995, 1994, 1953), (1996, 1995, 1953), (1999, 1965, 1963), (2000, 1970, 1965), (2004, 1915, 1878), (2005, 1915, 2004), (2008, 1915, 2007), (2011, 2001, 1915), (2013, 2002, 2001), (2015, 2002, 2013), (2018, 2021, 2020), (2018, 2022, 2021), (2018, 2023, 2022), (2018, 2026, 2023), (2018, 2028, 2027), (2028, 2030, 2029), (2018, 2032, 2031), (2018, 2094, 2033), (2039, 2018, 2038), (2040, 2039, 2038), (2043, 2018, 2042), (2046, 2024, 2018), (2048, 2018, 2024), (2049, 2018, 2048), (2050, 2034, 2018), (2018, 2052, 2051), (2054, 2053, 2018), (2053, 2056, 2055), (2054, 2058, 2057), (2054, 2062, 2061), (2054, 2063, 2062), (2065, 2064, 2054), (2064, 2067, 2066), (2065, 2069, 2068), (2072, 2034, 2050), (2073, 2054, 2034), (2074, 2054, 2059), (2076, 2065, 2075), (2078, 2069, 2065), (2079, 2078, 2065), (2078, 2080, 2070), (2080, 2084, 2071), (2085, 2081, 2086), (2081, 2083, 2082)])
me_mesh.update()

# ---- objects
ob_mycurve = bpy.data.objects.new('myCurve', me_mesh)

# ---- transforms, parenting, visibility, modifiers, constraints
ob_mycurve.location = (0.0, 0.0, 0.0)
_m = ob_mycurve.modifiers.new('Auto Smooth', 'NODES')
_m.node_group = ng_auto_smooth
_gi = [s.identifier for s in ng_auto_smooth.interface.items_tree if s.item_type == 'SOCKET' and s.in_out == 'INPUT']
_m[_gi[1]] = 3.142  # Angle

# ---- collection membership
scene.collection.objects.link(ob_mycurve)

# ---- scene / render settings (as saved in the file)
scene.frame_start = 1; scene.frame_end = 250; scene.frame_set(1)
scene.render.engine = 'BLENDER_EEVEE_NEXT'
scene.cycles.sampling_pattern = 'TABULATED_SOBOL'
scene.cycles.use_light_tree = False
scene.view_settings.view_transform = 'Filmic'
bpy.context.view_layer.update()

# ---- added for rendering (the .blend has no active camera and no usable light): camera, sun
cam_auto = bpy.data.cameras.new('AutoCamera')
cam_auto.lens = 50.0
cam_auto.sensor_width = 36.0
cam_auto.clip_end = 1000.0
ob_auto_camera = bpy.data.objects.new('AutoCamera', cam_auto)
scene.collection.objects.link(ob_auto_camera)
ob_auto_camera.location = (125.094, 29.2128, 6.74891)
ob_auto_camera.rotation_euler = (1.09748, -7.21219e-08, 0.694738)
scene.camera = ob_auto_camera
light_auto_sun = bpy.data.lights.new('AutoSun', 'SUN')
light_auto_sun.energy = 3.0
light_auto_sun.angle = 0.0523599
ob_auto_sun = bpy.data.objects.new('AutoSun', light_auto_sun)
scene.collection.objects.link(ob_auto_sun)
ob_auto_sun.rotation_euler = (0.872665, 0.174533, 0.523599)
bpy.context.view_layer.update()
